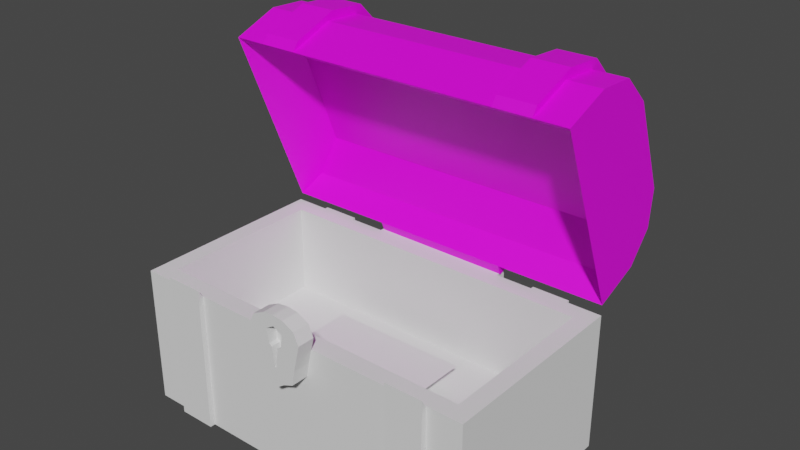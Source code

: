 # Source: treasure_chest.blend  (saved by Blender 3.1.7; exported with 4.5.12 LTS)
import bpy
from mathutils import Matrix  # noqa: F401  (used for matrix-valued properties, if any)

bpy.ops.wm.read_factory_settings(use_empty=True)
scene = bpy.context.scene
scene.name = 'Scene'

# ---- collections
col_collection = bpy.data.collections.new('Collection'); scene.collection.children.link(col_collection)

# ---- images (referenced by path relative to the original .blend; pixels are not part of the script)
import os
ASSET_DIR = os.environ.get("B2B_ASSET_DIR", "")  # directory of the original .blend (textures are referenced by path, not embedded)
HERE = os.path.dirname(os.path.abspath(__file__))  # packed textures are extracted next to this script under _unpacked/

def load_image(name, relpath, width, height, colorspace="sRGB"):
    """Load a texture the original file referenced (path relative to the .blend, or extracted next to this script)."""
    p = next((c for c in (os.path.join(HERE, relpath), os.path.join(ASSET_DIR, relpath)) if relpath and os.path.exists(c)), "")
    if p:
        img = bpy.data.images.load(p, check_existing=True)
        img.name = name
    else:  # same state as the original file: an image datablock whose file is absent (Cycles renders it pink)
        img = bpy.data.images.new(name, width, height)
        img.source = "FILE"
        img.filepath = "//" + (relpath or name)
    img.colorspace_settings.name = colorspace
    return img
img_top = load_image('top', 'bottom.png', 1024, 1024, 'sRGB')

# ---- materials (node trees are filled in below, after node groups)
mat_material_001 = bpy.data.materials.new('Material.001')
mat_material_001.use_transparent_shadow = False

# ---- material node trees
mat_material_001.use_nodes = True; mat_material_001.node_tree.nodes.clear()
_N = mat_material_001.node_tree.nodes; _L = mat_material_001.node_tree.links
n0 = _N.new('ShaderNodeBsdfPrincipled'); n0.name = 'Principled BSDF'; n0.location = (10, 300)
n0.distribution = 'GGX'
n0.subsurface_method = 'RANDOM_WALK_SKIN'
n0.inputs[3].default_value = 1.45
n0.inputs[27].default_value = (0.0, 0.0, 0.0, 1.0)
n0.inputs[28].default_value = 1.0
n1 = _N.new('ShaderNodeOutputMaterial'); n1.name = 'Material Output'; n1.location = (300, 300)
n2 = _N.new('ShaderNodeTexImage'); n2.name = 'Image Texture'; n2.location = (-417, 228)
n2.image = img_top
_L.new(n0.outputs[0], n1.inputs[0])
_L.new(n2.outputs[0], n0.inputs[0])
n1.is_active_output = True

# ---- world
world_world = bpy.data.worlds.new('World'); scene.world = world_world
world_world.use_nodes = True; world_world.node_tree.nodes.clear()
_N = world_world.node_tree.nodes; _L = world_world.node_tree.links
n0 = _N.new('ShaderNodeOutputWorld'); n0.name = 'World Output'; n0.location = (300, 300)
n1 = _N.new('ShaderNodeBackground'); n1.name = 'Background'; n1.location = (10, 300)
n1.inputs[0].default_value = (0.05088, 0.05088, 0.05088, 1.0)
_L.new(n1.outputs[0], n0.inputs[0])
n0.is_active_output = True
world_world.color = (0.05088, 0.05088, 0.05088)
world_world.use_sun_shadow = False
world_world.sun_shadow_jitter_overblur = 0.0

# ---- meshes
me_cube_001 = bpy.data.meshes.new('Cube.001')
me_cube_001.from_pydata([(1.0, -1.0, -1.0), (1.0, -1.0, 1.0), (1.0, 1.0, -1.0), (0.0, 1.0, -1.0), (0.0, -1.0, -1.0), (0.0, -1.0, 1.0), (2.572, 1.0, 1.0), (2.572, 1.0, -1.0), (2.572, -1.0, -1.0), (2.572, -1.0, 1.0), (0.0, 1.825, 1.0), (1.0, 1.825, 1.0), (1.0, 1.825, -1.0), (0.0, 1.825, -1.0), (2.572, 1.825, 1.0), (2.572, 1.825, -1.0), (1.0, -0.4963, -1.0), (0.0, -0.4963, -1.0), (2.572, -0.4963, -1.0), (2.572, -0.4963, 1.0), (2.572, 1.321, -1.0), (2.572, 1.321, 1.0), (0.0, 1.321, -1.0), (1.0, 1.321, -1.0), (2.074, -1.0, 1.0), (2.074, 1.0, -1.0), (2.074, -1.0, -1.0), (2.074, 1.825, 1.0), (2.074, 1.825, -1.0), (2.074, -0.4963, -1.0), (2.074, 1.321, -1.0), (1.0, -0.7482, 1.0), (0.0, -0.7482, 1.0), (0.0, -0.7482, -1.0), (2.572, -0.7482, 1.0), (1.0, -0.7482, -1.0), (2.572, -0.7482, -1.0), (2.074, -0.7482, -1.0), (2.074, -0.7482, 1.0), (2.572, 1.573, -1.0), (0.0, 1.573, -1.0), (1.0, 1.573, 1.0), (2.572, 1.573, 1.0), (1.0, 1.573, -1.0), (0.0, 1.573, 1.0), (2.074, 1.573, -1.0), (2.074, 1.573, 1.0), (2.323, -1.0, 1.0), (2.323, -1.0, -1.0), (2.323, -0.4963, -1.0), (2.323, -0.4963, 1.0), (2.323, 1.321, -1.0), (2.323, 1.0, 1.0), (2.323, 1.0, -1.0), (2.323, 1.825, 1.0), (2.323, 1.825, -1.0), (2.323, 1.321, 1.0), (2.323, -0.7482, -1.0), (2.323, -0.7482, 1.0), (2.323, 1.573, -1.0), (2.323, 1.573, 1.0), (0.0, 1.0, -0.3046), (1.0, 1.0, -0.3046), (1.0, 1.321, -0.3046), (2.074, 1.0, -0.3046), (0.0, 1.321, -0.3046), (1.0, -0.4963, -0.3046), (0.0, -0.4963, -0.3046), (1.0, 1.573, -0.3046), (0.0, 1.573, -0.3046), (2.074, 1.321, -0.3046), (2.323, 1.0, -0.3046), (2.074, -0.4963, -0.3046), (2.323, 1.321, -0.3046), (2.074, -0.7482, -0.3046), (1.0, -0.7482, -0.3046), (0.0, -0.7482, -0.3046), (2.074, 1.573, -0.3046), (2.323, 1.573, -0.3046), (2.323, -0.4963, -0.3046), (2.323, -0.7482, -0.3046), (1.537, 1.0, -1.0), (1.537, 1.825, 1.0), (1.537, 1.825, -1.0), (1.537, -1.0, 1.0), (1.537, -1.0, -1.0), (1.537, -0.4963, -1.0), (1.537, 1.321, -1.0), (1.537, -0.7482, 1.0), (1.537, -0.7482, -1.0), (1.537, 1.573, 1.0), (1.537, 1.573, -1.0), (1.537, 1.0, -0.3046), (1.537, 1.321, -0.3046), (1.537, -0.4963, -0.3046), (1.537, -0.7482, -0.3046), (1.537, 1.573, -0.3046), (2.074, 1.876, 1.0), (2.074, 1.876, -1.0), (1.537, 1.876, 1.0), (1.537, 1.876, -1.0), (1.537, -1.076, 1.112), (2.074, -1.076, 1.112), (1.537, -1.076, -1.0), (2.074, -1.076, -1.0), (1.0, -1.0, 0.8636), (0.0, -1.0, 0.8636), (2.572, 1.0, 0.8636), (2.572, -1.0, 0.8636), (1.0, 1.825, 0.8636), (0.0, 1.825, 0.8636), (2.572, 1.825, 0.8636), (2.572, -0.4963, 0.8636), (2.572, 1.321, 0.8636), (2.074, 1.825, 0.8636), (2.074, -1.0, 0.8636), (2.572, -0.7482, 0.8636), (2.572, 1.573, 0.8636), (2.323, 1.825, 0.8636), (2.323, -1.0, 0.8636), (1.537, -1.0, 0.8636), (1.537, 1.825, 0.8636), (2.074, 1.876, 0.8636), (1.537, 1.876, 0.8636), (2.074, -1.076, 0.9683), (1.537, -1.076, 0.9683), (0.0, 1.991, 1.0), (1.0, 1.991, 1.0), (1.0, 1.991, 0.8636), (0.0, 1.991, 0.8636), (1.0, -1.0, 0.0), (1.0, 1.0, 0.0), (0.2694, -1.0, 0.584), (0.3264, -1.0, 1.348), (0.01436, -1.0, 0.4502), (0.3406, -1.0, 0.9189), (0.01436, -1.0, 1.45), (0.01436, -1.0, 0.9502), (0.1277, -1.0, 0.5271), (0.4033, -1.0, 1.183), (0.3093, -1.0, 0.7999), (0.1533, -1.0, 1.433), (0.01436, -1.0, 1.2), (0.01436, -1.0, 0.7002), (0.2245, -1.0, 0.9815), (0.1248, -1.0, 0.7372), (0.2644, -1.0, 1.2), (0.0, -1.0, 0.0), (0.0, 1.0, 0.0), (0.0, -1.0, 0.4502), (0.0, -1.0, 1.45), (0.0, -1.0, 0.9502), (0.0, -1.0, 0.7002), (0.0, -1.0, 1.2), (0.1277, -1.11, 0.5271), (0.2694, -1.11, 0.584), (0.4033, -1.11, 1.183), (0.3264, -1.11, 1.348), (0.0, -1.11, 0.4502), (0.01436, -1.11, 0.4502), (0.3093, -1.11, 0.7999), (0.3406, -1.11, 0.9189), (0.1533, -1.11, 1.433), (0.01436, -1.11, 1.45), (0.133, -1.11, 1.224), (0.1073, -1.11, 1.043), (0.0, -1.11, 1.45), (0.001978, -1.11, 0.7267), (0.0, -1.11, 0.7002), (0.0, -1.11, 1.299), (-1.0, -1.0, -1.0), (-1.0, -1.0, 1.0), (-1.0, 1.0, -1.0), (-2.572, 1.0, 1.0), (-2.572, 1.0, -1.0), (-2.572, -1.0, -1.0), (-2.572, -1.0, 1.0), (-1.0, 1.825, 1.0), (-1.0, 1.825, -1.0), (-2.572, 1.825, 1.0), (-2.572, 1.825, -1.0), (-1.0, -0.4963, -1.0), (-2.572, -0.4963, -1.0), (-2.572, -0.4963, 1.0), (-2.572, 1.321, -1.0), (-2.572, 1.321, 1.0), (-1.0, 1.321, -1.0), (-2.074, -1.0, 1.0), (-2.074, 1.0, -1.0), (-2.074, -1.0, -1.0), (-2.074, 1.825, 1.0), (-2.074, 1.825, -1.0), (-2.074, -0.4963, -1.0), (-2.074, 1.321, -1.0), (-1.0, -0.7482, 1.0), (-2.572, -0.7482, 1.0), (-1.0, -0.7482, -1.0), (-2.572, -0.7482, -1.0), (-2.074, -0.7482, -1.0), (-2.074, -0.7482, 1.0), (-2.572, 1.573, -1.0), (-1.0, 1.573, 1.0), (-2.572, 1.573, 1.0), (-1.0, 1.573, -1.0), (-2.074, 1.573, -1.0), (-2.074, 1.573, 1.0), (-2.323, -1.0, 1.0), (-2.323, -1.0, -1.0), (-2.323, -0.4963, -1.0), (-2.323, -0.4963, 1.0), (-2.323, 1.321, -1.0), (-2.323, 1.0, 1.0), (-2.323, 1.0, -1.0), (-2.323, 1.825, 1.0), (-2.323, 1.825, -1.0), (-2.323, 1.321, 1.0), (-2.323, -0.7482, -1.0), (-2.323, -0.7482, 1.0), (-2.323, 1.573, -1.0), (-2.323, 1.573, 1.0), (-1.0, 1.0, -0.3046), (-1.0, 1.321, -0.3046), (-2.074, 1.0, -0.3046), (-1.0, -0.4963, -0.3046), (-1.0, 1.573, -0.3046), (-2.074, 1.321, -0.3046), (-2.323, 1.0, -0.3046), (-2.074, -0.4963, -0.3046), (-2.323, 1.321, -0.3046), (-2.074, -0.7482, -0.3046), (-1.0, -0.7482, -0.3046), (-2.074, 1.573, -0.3046), (-2.323, 1.573, -0.3046), (-2.323, -0.4963, -0.3046), (-2.323, -0.7482, -0.3046), (-1.537, 1.0, -1.0), (-1.537, 1.825, 1.0), (-1.537, 1.825, -1.0), (-1.537, -1.0, 1.0), (-1.537, -1.0, -1.0), (-1.537, -0.4963, -1.0), (-1.537, 1.321, -1.0), (-1.537, -0.7482, 1.0), (-1.537, -0.7482, -1.0), (-1.537, 1.573, 1.0), (-1.537, 1.573, -1.0), (-1.537, 1.0, -0.3046), (-1.537, 1.321, -0.3046), (-1.537, -0.4963, -0.3046), (-1.537, -0.7482, -0.3046), (-1.537, 1.573, -0.3046), (-2.074, 1.876, 1.0), (-2.074, 1.876, -1.0), (-1.537, 1.876, 1.0), (-1.537, 1.876, -1.0), (-1.537, -1.076, 1.112), (-2.074, -1.076, 1.112), (-1.537, -1.076, -1.0), (-2.074, -1.076, -1.0), (-1.0, -1.0, 0.8636), (-2.572, 1.0, 0.8636), (-2.572, -1.0, 0.8636), (-1.0, 1.825, 0.8636), (-2.572, 1.825, 0.8636), (-2.572, -0.4963, 0.8636), (-2.572, 1.321, 0.8636), (-2.074, 1.825, 0.8636), (-2.074, -1.0, 0.8636), (-2.572, -0.7482, 0.8636), (-2.572, 1.573, 0.8636), (-2.323, 1.825, 0.8636), (-2.323, -1.0, 0.8636), (-1.537, -1.0, 0.8636), (-1.537, 1.825, 0.8636), (-2.074, 1.876, 0.8636), (-1.537, 1.876, 0.8636), (-2.074, -1.076, 0.9683), (-1.537, -1.076, 0.9683), (-1.0, 1.991, 1.0), (-1.0, 1.991, 0.8636), (-1.0, -1.0, 0.0), (-1.0, 1.0, 0.0), (-0.2694, -1.0, 0.584), (-0.3264, -1.0, 1.348), (-0.01436, -1.0, 0.4502), (-0.3406, -1.0, 0.9189), (-0.01436, -1.0, 1.45), (-0.01436, -1.0, 0.9502), (-0.1277, -1.0, 0.5271), (-0.4033, -1.0, 1.183), (-0.3093, -1.0, 0.7999), (-0.1533, -1.0, 1.433), (-0.01436, -1.0, 1.2), (-0.01436, -1.0, 0.7002), (-0.2245, -1.0, 0.9815), (-0.1248, -1.0, 0.7372), (-0.2644, -1.0, 1.2), (-0.1277, -1.11, 0.5271), (-0.2694, -1.11, 0.584), (-0.4033, -1.11, 1.183), (-0.3264, -1.11, 1.348), (-0.01436, -1.11, 0.4502), (-0.3093, -1.11, 0.7999), (-0.3406, -1.11, 0.9189), (-0.1533, -1.11, 1.433), (-0.01436, -1.11, 1.45), (-0.1192, -1.11, 1.228), (-0.08556, -1.11, 1.031), (-0.006353, -1.0, 0.4502), (-0.006353, -1.0, 1.45), (-0.006353, -1.0, 0.9502), (-0.006353, -1.0, 0.7002), (-0.006353, -1.0, 1.2), (-0.006353, -1.11, 0.4502), (-0.006353, -1.11, 1.45), (-0.01079, -1.11, 0.7304), (-0.05272, -1.11, 1.268), (0.007182, -1.0, 0.4502), (0.007182, -1.0, 1.45), (0.007182, -1.0, 0.9502), (0.007182, -1.0, 0.7002), (0.007182, -1.0, 1.2), (0.007182, -1.11, 0.4502), (0.007182, -1.11, 1.45), (0.0121, -1.11, 0.7274), (0.06652, -1.11, 1.262), (0.332, -1.0, 0.8861), (0.01436, -1.0, 0.8814), (0.1971, -1.0, 0.9143), (0.332, -1.11, 0.8861), (0.05127, -1.11, 1.006), (0.01075, -1.11, 0.7199), (0.007182, -1.0, 0.8814), (-0.3276, -1.0, 0.8694), (-0.01436, -1.0, 0.8463), (-0.1831, -1.0, 0.88), (-0.3276, -1.11, 0.8694), (-0.04499, -1.11, 0.9967), (-0.008947, -1.11, 0.7179), (-0.006353, -1.0, 0.8463), (0.1277, -1.248, 0.5271), (0.2694, -1.248, 0.584), (0.4033, -1.248, 1.183), (0.3264, -1.248, 1.348), (0.007182, -1.248, 0.4502), (0.01436, -1.248, 0.4502), (0.332, -1.248, 0.8861), (0.3406, -1.248, 0.9189), (0.1533, -1.248, 1.433), (0.01436, -1.248, 1.45), (0.133, -1.248, 1.224), (0.05127, -1.248, 1.006), (0.1073, -1.248, 1.043), (0.2245, -1.248, 0.9815), (0.3093, -1.248, 0.7999), (0.01436, -1.248, 0.7002), (0.1971, -1.248, 0.9143), (0.1248, -1.248, 0.7372), (0.2644, -1.248, 1.2), (0.007182, -1.248, 1.45), (0.0, -1.248, 1.45), (0.0121, -1.248, 0.7274), (0.001978, -1.248, 0.7267), (0.007182, -1.248, 0.7002), (0.0, -1.248, 0.7002), (0.06652, -1.248, 1.262), (0.0, -1.248, 1.299), (0.0, -1.248, 0.4502), (-0.1277, -1.248, 0.5271), (-0.2694, -1.248, 0.584), (-0.4033, -1.248, 1.183), (-0.3264, -1.248, 1.348), (-0.006353, -1.248, 0.4502), (-0.01436, -1.248, 0.4502), (-0.3276, -1.248, 0.8694), (-0.3406, -1.248, 0.9189), (-0.1533, -1.248, 1.433), (-0.01436, -1.248, 1.45), (-0.1192, -1.248, 1.228), (-0.04499, -1.248, 0.9967), (-0.08556, -1.248, 1.031), (-0.2245, -1.248, 0.9815), (-0.3093, -1.248, 0.7999), (-0.01436, -1.248, 0.7002), (-0.1831, -1.248, 0.88), (-0.1248, -1.248, 0.7372), (-0.2644, -1.248, 1.2), (-0.006353, -1.248, 1.45), (-0.01079, -1.248, 0.7304), (-0.006353, -1.248, 0.7002), (-0.05272, -1.248, 1.268), (-0.008947, -1.248, 0.7179), (0.01075, -1.248, 0.7199)], [], [(60, 42, 14, 54), (58, 47, 9, 34), (33, 35, 0, 4), (105, 1, 5, 106), (31, 32, 5, 1), (116, 34, 9, 108), (117, 39, 15, 111), (119, 48, 8, 108), (49, 53, 7, 18), (11, 109, 128, 127), (118, 54, 14, 111), (43, 40, 13, 12), (44, 41, 11, 10), (91, 43, 12, 83), (57, 49, 18, 36), (107, 6, 19, 112), (3, 2, 16, 17), (52, 50, 19, 6), (81, 2, 23, 87), (2, 3, 22, 23), (107, 7, 20, 113), (52, 6, 21, 56), (58, 50, 79, 80), (53, 25, 30, 51), (90, 41, 68, 96), (89, 86, 29, 37), (59, 45, 28, 55), (86, 81, 25, 29), (88, 84, 24, 38), (90, 46, 27, 82), (88, 38, 74, 95), (85, 89, 37, 26), (48, 57, 36, 8), (112, 19, 34, 116), (56, 60, 78, 73), (17, 16, 35, 33), (50, 58, 34, 19), (60, 46, 77, 78), (51, 30, 45, 59), (87, 23, 43, 91), (50, 52, 71, 79), (23, 22, 40, 43), (113, 20, 39, 117), (56, 21, 42, 60), (52, 56, 73, 71), (20, 51, 59, 39), (32, 31, 75, 76), (26, 37, 57, 48), (39, 59, 55, 15), (7, 53, 51, 20), (38, 58, 80, 74), (41, 44, 69, 68), (37, 29, 49, 57), (114, 27, 54, 118), (29, 25, 53, 49), (115, 26, 48, 119), (38, 24, 47, 58), (46, 60, 54, 27), (62, 61, 67, 66), (61, 62, 63, 65), (92, 64, 70, 93), (92, 94, 72, 64), (94, 95, 74, 72), (66, 67, 76, 75), (93, 70, 77, 96), (65, 63, 68, 69), (70, 73, 78, 77), (72, 74, 80, 79), (64, 71, 73, 70), (64, 72, 79, 71), (114, 28, 98, 122), (120, 85, 103, 125), (63, 93, 96, 68), (66, 75, 95, 94), (62, 66, 94, 92), (62, 92, 93, 63), (30, 87, 91, 45), (0, 35, 89, 85), (31, 88, 95, 75), (41, 90, 82, 11), (31, 1, 84, 88), (105, 0, 85, 120), (16, 2, 81, 86), (109, 11, 82, 121), (35, 16, 86, 89), (46, 90, 96, 77), (25, 81, 87, 30), (45, 91, 83, 28), (123, 99, 97, 122), (82, 27, 97, 99), (28, 83, 100, 98), (121, 82, 99, 123), (125, 103, 104, 124), (24, 84, 101, 102), (85, 26, 104, 103), (115, 24, 102, 124), (26, 115, 124, 104), (101, 125, 124, 102), (83, 121, 123, 100), (100, 123, 122, 98), (12, 109, 121, 83), (1, 105, 120, 84), (84, 120, 125, 101), (27, 114, 122, 97), (24, 115, 119, 47), (28, 114, 118, 55), (21, 113, 117, 42), (18, 112, 116, 36), (6, 107, 113, 21), (7, 107, 112, 18), (55, 118, 111, 15), (13, 110, 109, 12), (47, 119, 108, 9), (42, 117, 111, 14), (36, 116, 108, 8), (0, 105, 106, 4), (129, 126, 127, 128), (109, 110, 129, 128), (10, 11, 127, 126), (147, 130, 131, 148), (146, 141, 133, 139), (321, 318, 136, 142), (332, 319, 137, 327), (328, 144, 135, 326), (327, 137, 144, 328), (134, 143, 145, 138), (138, 145, 140, 132), (317, 320, 143, 134), (319, 321, 142, 137), (142, 136, 141, 146), (137, 142, 146, 144), (144, 146, 139, 135), (169, 325, 365, 366), (305, 304, 376, 377), (331, 330, 165, 324), (164, 165, 352, 350), (315, 338, 391, 388), (303, 336, 374, 375), (331, 324, 361, 392), (157, 162, 348, 343), (324, 165, 164, 325), (324, 167, 362, 361), (301, 313, 372, 373), (155, 160, 354, 341), (151, 152, 168, 167), (153, 151, 167, 169), (138, 132, 155, 154), (150, 153, 169, 166), (134, 138, 154, 159), (139, 133, 157, 156), (152, 149, 158, 168), (135, 139, 156, 161), (318, 150, 166, 323), (317, 134, 159, 322), (132, 140, 160, 155), (326, 135, 161, 329), (133, 141, 162, 157), (141, 136, 163, 162), (219, 213, 179, 202), (217, 195, 176, 206), (33, 4, 170, 196), (259, 106, 5, 171), (194, 171, 5, 32), (268, 261, 176, 195), (269, 263, 180, 200), (271, 261, 175, 207), (208, 182, 174, 212), (177, 278, 279, 262), (270, 263, 179, 213), (203, 178, 13, 40), (44, 10, 177, 201), (245, 237, 178, 203), (216, 197, 182, 208), (260, 264, 183, 173), (3, 17, 181, 172), (211, 173, 183, 209), (235, 241, 186, 172), (172, 186, 22, 3), (260, 265, 184, 174), (211, 215, 185, 173), (217, 234, 233, 209), (212, 210, 193, 188), (244, 250, 224, 201), (243, 198, 192, 240), (218, 214, 191, 204), (240, 192, 188, 235), (242, 199, 187, 238), (244, 236, 190, 205), (242, 249, 229, 199), (239, 189, 198, 243), (207, 175, 197, 216), (264, 268, 195, 183), (215, 228, 232, 219), (17, 33, 196, 181), (209, 183, 195, 217), (219, 232, 231, 205), (210, 218, 204, 193), (241, 245, 203, 186), (209, 233, 226, 211), (186, 203, 40, 22), (265, 269, 200, 184), (215, 219, 202, 185), (211, 226, 228, 215), (184, 200, 218, 210), (32, 76, 230, 194), (189, 207, 216, 198), (200, 180, 214, 218), (174, 184, 210, 212), (199, 229, 234, 217), (201, 224, 69, 44), (198, 216, 208, 192), (266, 270, 213, 190), (192, 208, 212, 188), (267, 271, 207, 189), (199, 217, 206, 187), (205, 190, 213, 219), (220, 223, 67, 61), (61, 65, 221, 220), (246, 247, 225, 222), (246, 222, 227, 248), (248, 227, 229, 249), (223, 230, 76, 67), (247, 250, 231, 225), (65, 69, 224, 221), (225, 231, 232, 228), (227, 233, 234, 229), (222, 225, 228, 226), (222, 226, 233, 227), (266, 274, 252, 191), (272, 277, 257, 239), (221, 224, 250, 247), (223, 248, 249, 230), (220, 246, 248, 223), (220, 221, 247, 246), (193, 204, 245, 241), (170, 239, 243, 196), (194, 230, 249, 242), (201, 177, 236, 244), (194, 242, 238, 171), (259, 272, 239, 170), (181, 240, 235, 172), (262, 273, 236, 177), (196, 243, 240, 181), (205, 231, 250, 244), (188, 193, 241, 235), (204, 191, 237, 245), (275, 274, 251, 253), (236, 253, 251, 190), (191, 252, 254, 237), (273, 275, 253, 236), (277, 276, 258, 257), (187, 256, 255, 238), (239, 257, 258, 189), (267, 276, 256, 187), (189, 258, 276, 267), (255, 256, 276, 277), (237, 254, 275, 273), (254, 252, 274, 275), (178, 237, 273, 262), (171, 238, 272, 259), (238, 255, 277, 272), (190, 251, 274, 266), (187, 206, 271, 267), (191, 214, 270, 266), (185, 202, 269, 265), (182, 197, 268, 264), (173, 185, 265, 260), (174, 182, 264, 260), (214, 180, 263, 270), (13, 178, 262, 110), (206, 176, 261, 271), (202, 179, 263, 269), (197, 175, 261, 268), (170, 4, 106, 259), (129, 279, 278, 126), (262, 279, 129, 110), (10, 126, 278, 177), (147, 148, 281, 280), (296, 289, 283, 291), (312, 292, 286, 309), (339, 334, 287, 310), (335, 333, 285, 294), (334, 335, 294, 287), (284, 288, 295, 293), (288, 282, 290, 295), (308, 284, 293, 311), (310, 287, 292, 312), (292, 296, 291, 286), (287, 294, 296, 292), (294, 285, 289, 296), (314, 305, 377, 387), (323, 166, 360, 359), (338, 315, 307, 337), (300, 299, 370, 371), (161, 156, 342, 347), (313, 158, 367, 372), (336, 302, 382, 374), (298, 297, 368, 369), (315, 316, 306, 307), (159, 154, 340, 345), (316, 169, 366, 390), (307, 306, 378, 380), (288, 297, 298, 282), (284, 301, 297, 288), (289, 299, 300, 283), (285, 303, 299, 289), (309, 314, 166, 150), (308, 313, 301, 284), (282, 298, 302, 290), (333, 336, 303, 285), (283, 300, 304, 291), (291, 304, 305, 286), (149, 158, 313, 308), (286, 305, 314, 309), (167, 169, 316, 315), (160, 329, 346, 354), (325, 164, 350, 365), (165, 330, 351, 352), (151, 310, 312, 153), (149, 308, 311, 152), (152, 311, 339, 310, 151), (153, 312, 309, 150), (149, 317, 322, 158), (136, 318, 323, 163), (167, 324, 325, 169), (304, 300, 371, 376), (167, 315, 388, 362), (302, 298, 369, 382), (151, 153, 321, 319), (149, 152, 320, 317), (152, 151, 319, 332, 320), (153, 150, 318, 321), (140, 326, 329, 160), (166, 314, 387, 360), (162, 163, 349, 348), (299, 303, 375, 370), (143, 327, 328, 145), (145, 328, 326, 140), (320, 332, 327, 143), (290, 302, 336, 333), (163, 323, 359, 349), (329, 161, 347, 346), (338, 337, 379, 391), (293, 295, 335, 334), (295, 290, 333, 335), (311, 293, 334, 339), (358, 342, 343, 348), (365, 350, 349, 359), (356, 346, 347, 353), (351, 356, 353, 352), (345, 340, 357, 355), (340, 341, 354, 357), (344, 345, 355, 363), (350, 358, 348, 349), (352, 353, 358, 350), (353, 347, 342, 358), (386, 376, 371, 370), (390, 387, 377, 378), (384, 381, 375, 374), (379, 380, 381, 384), (373, 383, 385, 368), (368, 385, 382, 369), (372, 389, 383, 373), (378, 377, 376, 386), (380, 378, 386, 381), (381, 386, 370, 375), (367, 364, 389, 372), (364, 362, 388, 391, 389), (366, 360, 387, 390), (367, 344, 363, 364), (364, 363, 392, 361, 362), (366, 365, 359, 360), (355, 357, 356, 351), (357, 354, 346, 356), (363, 355, 351, 392), (383, 379, 384, 385), (385, 384, 374, 382), (389, 391, 379, 383), (306, 316, 390, 378), (154, 155, 341, 340), (337, 307, 380, 379), (156, 157, 343, 342), (330, 331, 392, 351), (322, 159, 345, 344), (158, 322, 344, 367), (297, 301, 373, 368)])
_uv = me_cube_001.uv_layers.new(name='UVMap')
_uv.uv.foreach_set('vector', [0.1519, 0.04551, 0.1519, 0.03412, 0.1634, 0.03412, 0.1634, 0.04551, 0.04565, 0.04551, 0.03412, 0.04551, 0.03412, 0.03412, 0.04565, 0.03412, 0.2542, 0.1518, 0.2542, 0.1976, 0.2427, 0.1976, 0.2427, 0.1518, 0.5767, 0.431, 0.5705, 0.431, 0.5705, 0.3853, 0.5767, 0.3853, 0.04565, 0.106, 0.04565, 0.1518, 0.03412, 0.1518, 0.03412, 0.106, 0.2455, 0.5581, 0.2392, 0.5581, 0.2392, 0.5466, 0.2455, 0.5466, 0.2455, 0.6643, 0.3307, 0.6643, 0.3307, 0.6759, 0.2455, 0.6759, 0.2506, 0.8294, 0.2506, 0.7441, 0.262, 0.7441, 0.262, 0.8294, 0.2657, 0.2581, 0.3342, 0.2581, 0.3342, 0.2695, 0.2657, 0.2695, 0.8963, 0.9362, 0.9025, 0.9362, 0.9025, 0.9437, 0.8963, 0.9437, 0.5818, 0.8066, 0.5818, 0.8128, 0.5705, 0.8128, 0.5705, 0.8066, 0.3604, 0.1976, 0.3604, 0.1518, 0.3719, 0.1518, 0.3719, 0.1976, 0.1519, 0.1518, 0.1519, 0.106, 0.1634, 0.106, 0.1634, 0.1518, 0.3604, 0.2221, 0.3604, 0.1976, 0.3719, 0.1976, 0.3719, 0.2221, 0.2542, 0.2581, 0.2657, 0.2581, 0.2657, 0.2695, 0.2542, 0.2695, 0.2455, 0.6381, 0.2392, 0.6381, 0.2392, 0.5697, 0.2455, 0.5697, 0.3342, 0.1518, 0.3342, 0.1976, 0.2657, 0.1976, 0.2657, 0.1518, 0.1256, 0.04551, 0.05717, 0.04551, 0.05717, 0.03412, 0.1256, 0.03412, 0.3342, 0.2221, 0.3342, 0.1976, 0.3489, 0.1976, 0.3489, 0.2221, 0.3342, 0.1976, 0.3342, 0.1518, 0.3489, 0.1518, 0.3489, 0.1976, 0.2455, 0.6381, 0.3307, 0.6381, 0.3307, 0.6528, 0.2455, 0.6528, 0.1256, 0.04551, 0.1256, 0.03412, 0.1403, 0.03412, 0.1403, 0.04551, 0.617, 0.1403, 0.617, 0.1288, 0.6767, 0.1288, 0.6767, 0.1403, 0.3342, 0.2581, 0.3342, 0.2467, 0.3489, 0.2467, 0.3489, 0.2581, 0.03412, 0.5143, 0.03412, 0.4898, 0.09382, 0.4898, 0.09382, 0.5143, 0.2542, 0.2221, 0.2657, 0.2221, 0.2657, 0.2467, 0.2542, 0.2467, 0.3604, 0.2581, 0.3604, 0.2467, 0.3719, 0.2467, 0.3719, 0.2581, 0.2657, 0.2221, 0.3342, 0.2221, 0.3342, 0.2467, 0.2657, 0.2467, 0.04565, 0.08147, 0.03412, 0.08147, 0.03412, 0.0569, 0.04565, 0.0569, 0.1519, 0.08147, 0.1519, 0.0569, 0.1634, 0.0569, 0.1634, 0.08147, 0.4425, 0.3509, 0.4425, 0.3263, 0.5022, 0.3263, 0.5022, 0.3509, 0.2427, 0.2221, 0.2542, 0.2221, 0.2542, 0.2467, 0.2427, 0.2467, 0.2427, 0.2581, 0.2542, 0.2581, 0.2542, 0.2695, 0.2427, 0.2695, 0.2455, 0.5697, 0.2392, 0.5697, 0.2392, 0.5581, 0.2455, 0.5581, 0.617, 0.04564, 0.617, 0.03412, 0.6767, 0.03412, 0.6767, 0.04564, 0.2657, 0.1518, 0.2657, 0.1976, 0.2542, 0.1976, 0.2542, 0.1518, 0.05717, 0.04551, 0.04565, 0.04551, 0.04565, 0.03412, 0.05717, 0.03412, 0.03412, 0.5503, 0.03412, 0.5389, 0.09382, 0.5389, 0.09382, 0.5503, 0.3489, 0.2581, 0.3489, 0.2467, 0.3604, 0.2467, 0.3604, 0.2581, 0.3489, 0.2221, 0.3489, 0.1976, 0.3604, 0.1976, 0.3604, 0.2221, 0.617, 0.1288, 0.617, 0.06035, 0.6767, 0.06034, 0.6767, 0.1288, 0.3489, 0.1976, 0.3489, 0.1518, 0.3604, 0.1518, 0.3604, 0.1976, 0.2455, 0.6528, 0.3307, 0.6528, 0.3307, 0.6643, 0.2455, 0.6643, 0.1403, 0.04551, 0.1403, 0.03412, 0.1519, 0.03412, 0.1519, 0.04551, 0.617, 0.06035, 0.617, 0.04564, 0.6767, 0.04564, 0.6767, 0.06034, 0.3489, 0.2695, 0.3489, 0.2581, 0.3604, 0.2581, 0.3604, 0.2695, 0.4425, 0.4212, 0.4425, 0.3755, 0.5022, 0.3755, 0.5022, 0.4212, 0.2427, 0.2467, 0.2542, 0.2467, 0.2542, 0.2581, 0.2427, 0.2581, 0.3604, 0.2695, 0.3604, 0.2581, 0.3719, 0.2581, 0.3719, 0.2695, 0.3342, 0.2695, 0.3342, 0.2581, 0.3489, 0.2581, 0.3489, 0.2695, 0.4425, 0.3263, 0.4425, 0.3149, 0.5022, 0.3149, 0.5022, 0.3263, 0.03412, 0.4898, 0.03412, 0.444, 0.09382, 0.444, 0.09382, 0.4898, 0.2542, 0.2467, 0.2657, 0.2467, 0.2657, 0.2581, 0.2542, 0.2581, 0.5932, 0.8066, 0.5932, 0.8128, 0.5818, 0.8128, 0.5818, 0.8066, 0.2657, 0.2467, 0.3342, 0.2467, 0.3342, 0.2581, 0.2657, 0.2581, 0.2392, 0.8294, 0.2392, 0.7441, 0.2506, 0.7441, 0.2506, 0.8294, 0.04565, 0.0569, 0.03412, 0.0569, 0.03412, 0.04551, 0.04565, 0.04551, 0.1519, 0.0569, 0.1519, 0.04551, 0.1634, 0.04551, 0.1634, 0.0569, 0.5225, 0.09464, 0.5225, 0.1404, 0.454, 0.1404, 0.454, 0.09464, 0.5225, 0.1404, 0.5225, 0.09464, 0.5372, 0.09464, 0.5372, 0.1404, 0.5225, 0.07008, 0.5225, 0.04551, 0.5372, 0.04551, 0.5372, 0.07008, 0.5225, 0.07008, 0.454, 0.07008, 0.454, 0.04551, 0.5225, 0.04551, 0.454, 0.07008, 0.4425, 0.07008, 0.4425, 0.04551, 0.454, 0.04551, 0.454, 0.09464, 0.454, 0.1404, 0.4425, 0.1404, 0.4425, 0.09464, 0.5372, 0.07008, 0.5372, 0.04551, 0.5487, 0.04551, 0.5487, 0.07008, 0.5372, 0.1404, 0.5372, 0.09464, 0.5487, 0.09464, 0.5487, 0.1404, 0.5372, 0.04551, 0.5372, 0.03412, 0.5487, 0.03412, 0.5487, 0.04551, 0.454, 0.04551, 0.4425, 0.04551, 0.4425, 0.03412, 0.454, 0.03412, 0.5225, 0.04551, 0.5225, 0.03412, 0.5372, 0.03412, 0.5372, 0.04551, 0.5225, 0.04551, 0.454, 0.04551, 0.454, 0.03412, 0.5225, 0.03412, 0.914, 0.6091, 0.914, 0.5238, 0.9164, 0.5238, 0.9164, 0.6091, 0.823, 0.4002, 0.823, 0.3149, 0.8265, 0.3149, 0.8265, 0.405, 0.5372, 0.09464, 0.5372, 0.07008, 0.5487, 0.07008, 0.5487, 0.09464, 0.454, 0.09464, 0.4425, 0.09464, 0.4425, 0.07008, 0.454, 0.07008, 0.5225, 0.09464, 0.454, 0.09464, 0.454, 0.07008, 0.5225, 0.07008, 0.5225, 0.09464, 0.5225, 0.07008, 0.5372, 0.07008, 0.5372, 0.09464, 0.3489, 0.2467, 0.3489, 0.2221, 0.3604, 0.2221, 0.3604, 0.2467, 0.2427, 0.1976, 0.2542, 0.1976, 0.2542, 0.2221, 0.2427, 0.2221, 0.4425, 0.3755, 0.4425, 0.3509, 0.5022, 0.3509, 0.5022, 0.3755, 0.1519, 0.106, 0.1519, 0.08147, 0.1634, 0.08147, 0.1634, 0.106, 0.04565, 0.106, 0.03412, 0.106, 0.03412, 0.08147, 0.04565, 0.08147, 0.5767, 0.431, 0.662, 0.431, 0.662, 0.4556, 0.5767, 0.4556, 0.2657, 0.1976, 0.3342, 0.1976, 0.3342, 0.2221, 0.2657, 0.2221, 0.2455, 0.3623, 0.2392, 0.3623, 0.2392, 0.3377, 0.2455, 0.3377, 0.2542, 0.1976, 0.2657, 0.1976, 0.2657, 0.2221, 0.2542, 0.2221, 0.03412, 0.5389, 0.03412, 0.5143, 0.09382, 0.5143, 0.09382, 0.5389, 0.3342, 0.2467, 0.3342, 0.2221, 0.3489, 0.2221, 0.3489, 0.2467, 0.3604, 0.2467, 0.3604, 0.2221, 0.3719, 0.2221, 0.3719, 0.2467, 0.7548, 0.774, 0.7548, 0.7802, 0.7302, 0.7802, 0.7302, 0.774, 0.1634, 0.08147, 0.1634, 0.0569, 0.1657, 0.0569, 0.1657, 0.08147, 0.3719, 0.2467, 0.3719, 0.2221, 0.3743, 0.2221, 0.3743, 0.2467, 0.03412, 0.7992, 0.03412, 0.793, 0.03646, 0.793, 0.03646, 0.7992, 0.7302, 0.405, 0.7302, 0.3149, 0.7548, 0.3149, 0.7548, 0.405, 0.9014, 0.8433, 0.9014, 0.8679, 0.8963, 0.8679, 0.8963, 0.8433, 0.2427, 0.2221, 0.2427, 0.2467, 0.2392, 0.2467, 0.2392, 0.2221, 0.8492, 0.1542, 0.8492, 0.148, 0.8526, 0.1428, 0.8526, 0.1494, 0.8492, 0.2394, 0.8492, 0.1542, 0.8526, 0.1494, 0.8526, 0.2394, 0.7302, 0.4116, 0.7302, 0.405, 0.7548, 0.405, 0.7548, 0.4116, 0.03412, 0.8845, 0.03412, 0.7992, 0.03646, 0.7992, 0.03646, 0.8845, 0.7548, 0.6887, 0.7548, 0.774, 0.7302, 0.774, 0.7302, 0.6887, 0.3307, 0.3623, 0.2455, 0.3623, 0.2455, 0.3377, 0.3307, 0.3377, 0.5705, 0.431, 0.5767, 0.431, 0.5767, 0.4556, 0.5705, 0.4556, 0.823, 0.4064, 0.823, 0.4002, 0.8265, 0.405, 0.8265, 0.4116, 0.914, 0.6153, 0.914, 0.6091, 0.9164, 0.6091, 0.9164, 0.6153, 0.2392, 0.8356, 0.2392, 0.8294, 0.2506, 0.8294, 0.2506, 0.8356, 0.5932, 0.7213, 0.5932, 0.8066, 0.5818, 0.8066, 0.5818, 0.7213, 0.2392, 0.6528, 0.2455, 0.6528, 0.2455, 0.6643, 0.2392, 0.6643, 0.3307, 0.5697, 0.2455, 0.5697, 0.2455, 0.5581, 0.3307, 0.5581, 0.2392, 0.6381, 0.2455, 0.6381, 0.2455, 0.6528, 0.2392, 0.6528, 0.3307, 0.6381, 0.2455, 0.6381, 0.2455, 0.5697, 0.3307, 0.5697, 0.5818, 0.7213, 0.5818, 0.8066, 0.5705, 0.8066, 0.5705, 0.7213, 0.3307, 0.408, 0.2455, 0.408, 0.2455, 0.3623, 0.3307, 0.3623, 0.2506, 0.8356, 0.2506, 0.8294, 0.262, 0.8294, 0.262, 0.8356, 0.2392, 0.6643, 0.2455, 0.6643, 0.2455, 0.6759, 0.2392, 0.6759, 0.3307, 0.5581, 0.2455, 0.5581, 0.2455, 0.5466, 0.3307, 0.5466, 0.662, 0.431, 0.5767, 0.431, 0.5767, 0.3853, 0.662, 0.3853, 0.1683, 0.5432, 0.1621, 0.5432, 0.1621, 0.4975, 0.1683, 0.4975, 0.1621, 0.4292, 0.1621, 0.3835, 0.1697, 0.3835, 0.1697, 0.4292, 0.1634, 0.1518, 0.1634, 0.106, 0.171, 0.106, 0.171, 0.1518, 0.4565, 0.5957, 0.5022, 0.5957, 0.5022, 0.6873, 0.4565, 0.6873, 0.4403, 0.7648, 0.4331, 0.7555, 0.4416, 0.7576, 0.4467, 0.7642, 0.4289, 0.7674, 0.4264, 0.7562, 0.4267, 0.7561, 0.4292, 0.7673, 0.432, 0.7816, 0.4313, 0.7785, 0.4317, 0.7785, 0.4324, 0.7815, 0.4402, 0.7782, 0.4407, 0.775, 0.4466, 0.7766, 0.4465, 0.7781, 0.4324, 0.7815, 0.4317, 0.7785, 0.4407, 0.775, 0.4402, 0.7782, 0.4367, 0.8008, 0.4342, 0.7896, 0.4387, 0.7869, 0.441, 0.7962, 0.441, 0.7962, 0.4387, 0.7869, 0.4463, 0.7822, 0.4467, 0.7923, 0.4363, 0.8009, 0.4338, 0.7897, 0.4342, 0.7896, 0.4367, 0.8008, 0.4313, 0.7785, 0.4289, 0.7674, 0.4292, 0.7673, 0.4317, 0.7785, 0.4292, 0.7673, 0.4267, 0.7561, 0.4331, 0.7555, 0.4403, 0.7648, 0.4317, 0.7785, 0.4292, 0.7673, 0.4403, 0.7648, 0.4407, 0.775, 0.4407, 0.775, 0.4403, 0.7648, 0.4467, 0.7642, 0.4466, 0.7766, 0.9203, 0.689, 0.9203, 0.6921, 0.914, 0.6921, 0.914, 0.689, 0.7365, 0.8641, 0.7365, 0.8704, 0.7302, 0.8704, 0.7302, 0.8641, 0.9193, 0.04956, 0.9173, 0.03647, 0.9193, 0.03412, 0.9192, 0.04921, 0.914, 0.7716, 0.914, 0.7633, 0.9203, 0.7633, 0.9203, 0.7716, 0.9659, 0.3212, 0.9653, 0.3212, 0.9653, 0.3149, 0.9659, 0.3149, 0.8428, 0.04951, 0.8428, 0.04723, 0.8491, 0.04723, 0.8491, 0.04951, 0.6618, 0.7276, 0.6615, 0.7276, 0.6615, 0.7213, 0.6618, 0.7213, 0.7365, 0.8485, 0.7365, 0.8564, 0.7302, 0.8564, 0.7302, 0.8485, 0.42, 0.8952, 0.4132, 0.8817, 0.4107, 0.8737, 0.4134, 0.8715, 0.8241, 0.9637, 0.8236, 0.9637, 0.8236, 0.9573, 0.8241, 0.9573, 0.4966, 0.881, 0.4966, 0.8813, 0.4903, 0.8813, 0.4903, 0.881, 0.6233, 0.2086, 0.6233, 0.2185, 0.617, 0.2185, 0.617, 0.2086, 0.828, 0.8662, 0.828, 0.8777, 0.823, 0.8777, 0.823, 0.8764, 0.828, 0.8548, 0.828, 0.8662, 0.823, 0.8764, 0.823, 0.8503, 0.5016, 0.8875, 0.5016, 0.894, 0.4966, 0.894, 0.4966, 0.8875, 0.828, 0.8433, 0.828, 0.8548, 0.823, 0.8503, 0.823, 0.8433, 0.5016, 0.8823, 0.5016, 0.8875, 0.4966, 0.8875, 0.4966, 0.8823, 0.6283, 0.2361, 0.6283, 0.2436, 0.6233, 0.2436, 0.6233, 0.2361, 0.828, 0.8777, 0.828, 0.8891, 0.823, 0.8891, 0.823, 0.8777, 0.6283, 0.224, 0.6283, 0.2361, 0.6233, 0.2361, 0.6233, 0.224, 0.7416, 0.8631, 0.7416, 0.8634, 0.7365, 0.8634, 0.7365, 0.8631, 0.5016, 0.882, 0.5016, 0.8823, 0.4966, 0.8823, 0.4966, 0.882, 0.6283, 0.2086, 0.6283, 0.2185, 0.6233, 0.2185, 0.6233, 0.2086, 0.6283, 0.2225, 0.6283, 0.224, 0.6233, 0.224, 0.6233, 0.2225, 0.7416, 0.8485, 0.7416, 0.8564, 0.7365, 0.8564, 0.7365, 0.8485, 0.7416, 0.8564, 0.7416, 0.8628, 0.7365, 0.8628, 0.7365, 0.8564, 0.1519, 0.2581, 0.1634, 0.2581, 0.1634, 0.2695, 0.1519, 0.2695, 0.04565, 0.2581, 0.04565, 0.2695, 0.03412, 0.2695, 0.03412, 0.2581, 0.2542, 0.1518, 0.2427, 0.1518, 0.2427, 0.106, 0.2542, 0.106, 0.5767, 0.3395, 0.5767, 0.3853, 0.5705, 0.3853, 0.5705, 0.3395, 0.04565, 0.1976, 0.03412, 0.1976, 0.03412, 0.1518, 0.04565, 0.1518, 0.6557, 0.5353, 0.6557, 0.5238, 0.662, 0.5238, 0.662, 0.5353, 0.6557, 0.6416, 0.6557, 0.6531, 0.5705, 0.6531, 0.5705, 0.6416, 0.8344, 0.6091, 0.823, 0.6091, 0.823, 0.5238, 0.8344, 0.5238, 0.2657, 0.04551, 0.2657, 0.03412, 0.3342, 0.03412, 0.3342, 0.04551, 0.9271, 0.2258, 0.9271, 0.2334, 0.9209, 0.2334, 0.9209, 0.2258, 0.8344, 0.7689, 0.8458, 0.7689, 0.8458, 0.7751, 0.8344, 0.7751, 0.3604, 0.106, 0.3719, 0.106, 0.3719, 0.1518, 0.3604, 0.1518, 0.1519, 0.1518, 0.1634, 0.1518, 0.1634, 0.1976, 0.1519, 0.1976, 0.3604, 0.08147, 0.3719, 0.08147, 0.3719, 0.106, 0.3604, 0.106, 0.2542, 0.04551, 0.2542, 0.03412, 0.2657, 0.03412, 0.2657, 0.04551, 0.6557, 0.6153, 0.6557, 0.5469, 0.662, 0.5469, 0.662, 0.6153, 0.3342, 0.1518, 0.2657, 0.1518, 0.2657, 0.106, 0.3342, 0.106, 0.1256, 0.2581, 0.1256, 0.2695, 0.05717, 0.2695, 0.05717, 0.2581, 0.3342, 0.08147, 0.3489, 0.08147, 0.3489, 0.106, 0.3342, 0.106, 0.3342, 0.106, 0.3489, 0.106, 0.3489, 0.1518, 0.3342, 0.1518, 0.6557, 0.6153, 0.6557, 0.63, 0.5705, 0.63, 0.5705, 0.6153, 0.1256, 0.2581, 0.1403, 0.2581, 0.1403, 0.2695, 0.1256, 0.2695, 0.03412, 0.6185, 0.0938, 0.6185, 0.0938, 0.63, 0.03412, 0.63, 0.3342, 0.04551, 0.3489, 0.04551, 0.3489, 0.0569, 0.3342, 0.0569, 0.03412, 0.3737, 0.09382, 0.3737, 0.09382, 0.3982, 0.03412, 0.3982, 0.2542, 0.08147, 0.2542, 0.0569, 0.2657, 0.0569, 0.2657, 0.08147, 0.3604, 0.04551, 0.3719, 0.04551, 0.3719, 0.0569, 0.3604, 0.0569, 0.2657, 0.08147, 0.2657, 0.0569, 0.3342, 0.0569, 0.3342, 0.08147, 0.04565, 0.2221, 0.04565, 0.2467, 0.03412, 0.2467, 0.03412, 0.2221, 0.1519, 0.2221, 0.1634, 0.2221, 0.1634, 0.2467, 0.1519, 0.2467, 0.4425, 0.4915, 0.5022, 0.4915, 0.5022, 0.5161, 0.4425, 0.5161, 0.2427, 0.08147, 0.2427, 0.0569, 0.2542, 0.0569, 0.2542, 0.08147, 0.2427, 0.04551, 0.2427, 0.03412, 0.2542, 0.03412, 0.2542, 0.04551, 0.6557, 0.5469, 0.6557, 0.5353, 0.662, 0.5353, 0.662, 0.5469, 0.03412, 0.7132, 0.0938, 0.7132, 0.0938, 0.7247, 0.03412, 0.7247, 0.2657, 0.1518, 0.2542, 0.1518, 0.2542, 0.106, 0.2657, 0.106, 0.05717, 0.2581, 0.05717, 0.2695, 0.04565, 0.2695, 0.04565, 0.2581, 0.03412, 0.3377, 0.09382, 0.3377, 0.09382, 0.3491, 0.03412, 0.3491, 0.3489, 0.04551, 0.3604, 0.04551, 0.3604, 0.0569, 0.3489, 0.0569, 0.3489, 0.08147, 0.3604, 0.08147, 0.3604, 0.106, 0.3489, 0.106, 0.03412, 0.63, 0.0938, 0.63, 0.0938, 0.6985, 0.03412, 0.6985, 0.3489, 0.106, 0.3604, 0.106, 0.3604, 0.1518, 0.3489, 0.1518, 0.6557, 0.63, 0.6557, 0.6416, 0.5705, 0.6416, 0.5705, 0.63, 0.1403, 0.2581, 0.1519, 0.2581, 0.1519, 0.2695, 0.1403, 0.2695, 0.03412, 0.6985, 0.0938, 0.6985, 0.0938, 0.7132, 0.03412, 0.7132, 0.3489, 0.03412, 0.3604, 0.03412, 0.3604, 0.04551, 0.3489, 0.04551, 0.4425, 0.4212, 0.5022, 0.4212, 0.5022, 0.467, 0.4425, 0.467, 0.2427, 0.0569, 0.2427, 0.04551, 0.2542, 0.04551, 0.2542, 0.0569, 0.3604, 0.03412, 0.3719, 0.03412, 0.3719, 0.04551, 0.3604, 0.04551, 0.3342, 0.03412, 0.3489, 0.03412, 0.3489, 0.04551, 0.3342, 0.04551, 0.4425, 0.5161, 0.5022, 0.5161, 0.5022, 0.5275, 0.4425, 0.5275, 0.03412, 0.3982, 0.09382, 0.3982, 0.09382, 0.444, 0.03412, 0.444, 0.2542, 0.0569, 0.2542, 0.04551, 0.2657, 0.04551, 0.2657, 0.0569, 0.823, 0.7689, 0.8344, 0.7689, 0.8344, 0.7751, 0.823, 0.7751, 0.2657, 0.0569, 0.2657, 0.04551, 0.3342, 0.04551, 0.3342, 0.0569, 0.8458, 0.6091, 0.8344, 0.6091, 0.8344, 0.5238, 0.8458, 0.5238, 0.04565, 0.2467, 0.04565, 0.2581, 0.03412, 0.2581, 0.03412, 0.2467, 0.1519, 0.2467, 0.1634, 0.2467, 0.1634, 0.2581, 0.1519, 0.2581, 0.5225, 0.1862, 0.454, 0.1862, 0.454, 0.1404, 0.5225, 0.1404, 0.5225, 0.1404, 0.5372, 0.1404, 0.5372, 0.1862, 0.5225, 0.1862, 0.5225, 0.2107, 0.5372, 0.2107, 0.5372, 0.2353, 0.5225, 0.2353, 0.5225, 0.2107, 0.5225, 0.2353, 0.454, 0.2353, 0.454, 0.2107, 0.454, 0.2107, 0.454, 0.2353, 0.4425, 0.2353, 0.4425, 0.2107, 0.454, 0.1862, 0.4425, 0.1862, 0.4425, 0.1404, 0.454, 0.1404, 0.5372, 0.2107, 0.5487, 0.2107, 0.5487, 0.2353, 0.5372, 0.2353, 0.5372, 0.1404, 0.5487, 0.1404, 0.5487, 0.1862, 0.5372, 0.1862, 0.5372, 0.2353, 0.5487, 0.2353, 0.5487, 0.2467, 0.5372, 0.2467, 0.454, 0.2353, 0.454, 0.2467, 0.4425, 0.2467, 0.4425, 0.2353, 0.5225, 0.2353, 0.5372, 0.2353, 0.5372, 0.2467, 0.5225, 0.2467, 0.5225, 0.2353, 0.5225, 0.2467, 0.454, 0.2467, 0.454, 0.2353, 0.8947, 0.3212, 0.8971, 0.3212, 0.8971, 0.4064, 0.8947, 0.4064, 0.3302, 0.7555, 0.3337, 0.7507, 0.3337, 0.8407, 0.3302, 0.8407, 0.5372, 0.1862, 0.5487, 0.1862, 0.5487, 0.2107, 0.5372, 0.2107, 0.454, 0.1862, 0.454, 0.2107, 0.4425, 0.2107, 0.4425, 0.1862, 0.5225, 0.1862, 0.5225, 0.2107, 0.454, 0.2107, 0.454, 0.1862, 0.5225, 0.1862, 0.5372, 0.1862, 0.5372, 0.2107, 0.5225, 0.2107, 0.3489, 0.0569, 0.3604, 0.0569, 0.3604, 0.08147, 0.3489, 0.08147, 0.2427, 0.106, 0.2427, 0.08147, 0.2542, 0.08147, 0.2542, 0.106, 0.4425, 0.467, 0.5022, 0.467, 0.5022, 0.4915, 0.4425, 0.4915, 0.1519, 0.1976, 0.1634, 0.1976, 0.1634, 0.2221, 0.1519, 0.2221, 0.04565, 0.1976, 0.04565, 0.2221, 0.03412, 0.2221, 0.03412, 0.1976, 0.5767, 0.3395, 0.5767, 0.3149, 0.662, 0.3149, 0.662, 0.3395, 0.2657, 0.106, 0.2657, 0.08147, 0.3342, 0.08147, 0.3342, 0.106, 0.2455, 0.4538, 0.2455, 0.4784, 0.2392, 0.4784, 0.2392, 0.4538, 0.2542, 0.106, 0.2542, 0.08147, 0.2657, 0.08147, 0.2657, 0.106, 0.03412, 0.3491, 0.09382, 0.3491, 0.09382, 0.3737, 0.03412, 0.3737, 0.3342, 0.0569, 0.3489, 0.0569, 0.3489, 0.08147, 0.3342, 0.08147, 0.3604, 0.0569, 0.3719, 0.0569, 0.3719, 0.08147, 0.3604, 0.08147, 0.7449, 0.1194, 0.7695, 0.1194, 0.7695, 0.1256, 0.7449, 0.1256, 0.1634, 0.2221, 0.1657, 0.2221, 0.1657, 0.2467, 0.1634, 0.2467, 0.3719, 0.0569, 0.3743, 0.0569, 0.3743, 0.08147, 0.3719, 0.08147, 0.1621, 0.9074, 0.1644, 0.9074, 0.1644, 0.9136, 0.1621, 0.9136, 0.7548, 0.6139, 0.7302, 0.6139, 0.7302, 0.5238, 0.7548, 0.5238, 0.5756, 0.9057, 0.5705, 0.9057, 0.5705, 0.8811, 0.5756, 0.8811, 0.2427, 0.08147, 0.2392, 0.08147, 0.2392, 0.0569, 0.2427, 0.0569, 0.1621, 0.7425, 0.1655, 0.7473, 0.1655, 0.7539, 0.1621, 0.7487, 0.1621, 0.6572, 0.1655, 0.6572, 0.1655, 0.7473, 0.1621, 0.7425, 0.7548, 0.6205, 0.7302, 0.6205, 0.7302, 0.6139, 0.7548, 0.6139, 0.1621, 0.8221, 0.1644, 0.8221, 0.1644, 0.9074, 0.1621, 0.9074, 0.7449, 0.03412, 0.7695, 0.03412, 0.7695, 0.1194, 0.7449, 0.1194, 0.3307, 0.4538, 0.3307, 0.4784, 0.2455, 0.4784, 0.2455, 0.4538, 0.5705, 0.3395, 0.5705, 0.3149, 0.5767, 0.3149, 0.5767, 0.3395, 0.3302, 0.7492, 0.3337, 0.7441, 0.3337, 0.7507, 0.3302, 0.7555, 0.8947, 0.3149, 0.8971, 0.3149, 0.8971, 0.3212, 0.8947, 0.3212, 0.8458, 0.6153, 0.8344, 0.6153, 0.8344, 0.6091, 0.8458, 0.6091, 0.823, 0.6836, 0.8344, 0.6836, 0.8344, 0.7689, 0.823, 0.7689, 0.662, 0.63, 0.662, 0.6416, 0.6557, 0.6416, 0.6557, 0.63, 0.5705, 0.5469, 0.5705, 0.5353, 0.6557, 0.5353, 0.6557, 0.5469, 0.662, 0.6153, 0.662, 0.63, 0.6557, 0.63, 0.6557, 0.6153, 0.5705, 0.6153, 0.5705, 0.5469, 0.6557, 0.5469, 0.6557, 0.6153, 0.8344, 0.6836, 0.8458, 0.6836, 0.8458, 0.7689, 0.8344, 0.7689, 0.3307, 0.408, 0.3307, 0.4538, 0.2455, 0.4538, 0.2455, 0.408, 0.8344, 0.6153, 0.823, 0.6153, 0.823, 0.6091, 0.8344, 0.6091, 0.662, 0.6416, 0.662, 0.6531, 0.6557, 0.6531, 0.6557, 0.6416, 0.5705, 0.5353, 0.5705, 0.5238, 0.6557, 0.5238, 0.6557, 0.5353, 0.662, 0.3395, 0.662, 0.3853, 0.5767, 0.3853, 0.5767, 0.3395, 0.1683, 0.5432, 0.1683, 0.589, 0.1621, 0.589, 0.1621, 0.5432, 0.1621, 0.3377, 0.1697, 0.3377, 0.1697, 0.3835, 0.1621, 0.3835, 0.1634, 0.1518, 0.171, 0.1518, 0.171, 0.1976, 0.1634, 0.1976, 0.4565, 0.5957, 0.4565, 0.6873, 0.4107, 0.6873, 0.4107, 0.5957, 0.4167, 0.7701, 0.4107, 0.7722, 0.4125, 0.7641, 0.4194, 0.7586, 0.4282, 0.7675, 0.4279, 0.7676, 0.4254, 0.7564, 0.4258, 0.7563, 0.4318, 0.7833, 0.4314, 0.7834, 0.4304, 0.7787, 0.4307, 0.7787, 0.4236, 0.7836, 0.4172, 0.7855, 0.4161, 0.7834, 0.4207, 0.7794, 0.4314, 0.7834, 0.4236, 0.7836, 0.4207, 0.7794, 0.4304, 0.7787, 0.4354, 0.8011, 0.4295, 0.7988, 0.4276, 0.7894, 0.4329, 0.7899, 0.4295, 0.7988, 0.4226, 0.7976, 0.4187, 0.7884, 0.4276, 0.7894, 0.4357, 0.801, 0.4354, 0.8011, 0.4329, 0.7899, 0.4332, 0.7898, 0.4307, 0.7787, 0.4304, 0.7787, 0.4279, 0.7676, 0.4282, 0.7675, 0.4279, 0.7676, 0.4167, 0.7701, 0.4194, 0.7586, 0.4254, 0.7564, 0.4304, 0.7787, 0.4207, 0.7794, 0.4167, 0.7701, 0.4279, 0.7676, 0.4207, 0.7794, 0.4161, 0.7834, 0.4107, 0.7722, 0.4167, 0.7701, 0.7365, 0.8637, 0.7365, 0.8641, 0.7302, 0.8641, 0.7302, 0.8637, 0.7365, 0.8631, 0.7365, 0.8634, 0.7302, 0.8634, 0.7302, 0.8631, 0.9223, 0.1428, 0.9222, 0.1434, 0.9223, 0.1576, 0.9209, 0.1556, 0.8428, 0.06911, 0.8428, 0.06165, 0.8491, 0.06165, 0.8491, 0.06911, 0.6233, 0.224, 0.6233, 0.2361, 0.617, 0.2361, 0.617, 0.224, 0.4966, 0.8813, 0.4966, 0.8816, 0.4903, 0.8816, 0.4903, 0.8813, 0.8428, 0.04723, 0.8428, 0.04403, 0.8491, 0.04403, 0.8491, 0.04723, 0.4966, 0.8693, 0.4966, 0.8758, 0.4903, 0.8758, 0.4903, 0.8693, 0.421, 0.8949, 0.4187, 0.8703, 0.422, 0.8716, 0.422, 0.8807, 0.4966, 0.8823, 0.4966, 0.8875, 0.4903, 0.8875, 0.4903, 0.8823, 0.9203, 0.6866, 0.9203, 0.689, 0.914, 0.689, 0.914, 0.6866, 0.3366, 0.909, 0.3366, 0.9179, 0.3302, 0.9179, 0.3302, 0.909, 0.5016, 0.8758, 0.4966, 0.8758, 0.4966, 0.8693, 0.5016, 0.8693, 0.5016, 0.881, 0.4966, 0.881, 0.4966, 0.8758, 0.5016, 0.8758, 0.8377, 0.06165, 0.8428, 0.06165, 0.8428, 0.06911, 0.8377, 0.06911, 0.8377, 0.04951, 0.8428, 0.04951, 0.8428, 0.06165, 0.8377, 0.06165, 0.7416, 0.8637, 0.7365, 0.8637, 0.7365, 0.8634, 0.7416, 0.8634, 0.5016, 0.8813, 0.4966, 0.8813, 0.4966, 0.881, 0.5016, 0.881, 0.8377, 0.03412, 0.8428, 0.03412, 0.8428, 0.04403, 0.8377, 0.04403, 0.8377, 0.04723, 0.8428, 0.04723, 0.8428, 0.04951, 0.8377, 0.04951, 0.7416, 0.8784, 0.7365, 0.8784, 0.7365, 0.8704, 0.7416, 0.8704, 0.7416, 0.8704, 0.7365, 0.8704, 0.7365, 0.8641, 0.7416, 0.8641, 0.5016, 0.8816, 0.4966, 0.8816, 0.4966, 0.8813, 0.5016, 0.8813, 0.7416, 0.8641, 0.7365, 0.8641, 0.7365, 0.8637, 0.7416, 0.8637, 0.4204, 0.8951, 0.4161, 0.8693, 0.4187, 0.8703, 0.421, 0.8949, 0.6233, 0.2185, 0.6233, 0.2225, 0.617, 0.2225, 0.617, 0.2185, 0.9203, 0.6921, 0.9203, 0.6951, 0.914, 0.6951, 0.914, 0.6921, 0.7302, 0.9466, 0.7328, 0.9466, 0.7328, 0.9529, 0.7302, 0.9529, 0.431, 0.7786, 0.4307, 0.7787, 0.4282, 0.7675, 0.4285, 0.7674, 0.436, 0.8009, 0.4357, 0.801, 0.4332, 0.7898, 0.4335, 0.7898, 0.4335, 0.7898, 0.4332, 0.7898, 0.4318, 0.7833, 0.4307, 0.7787, 0.431, 0.7786, 0.4285, 0.7674, 0.4282, 0.7675, 0.4258, 0.7563, 0.426, 0.7563, 0.5016, 0.8816, 0.5016, 0.882, 0.4966, 0.882, 0.4966, 0.8816, 0.7416, 0.8628, 0.7416, 0.8631, 0.7365, 0.8631, 0.7365, 0.8628, 0.4204, 0.8951, 0.42, 0.8952, 0.4134, 0.8715, 0.4161, 0.8693, 0.7365, 0.8704, 0.7365, 0.8784, 0.7302, 0.8784, 0.7302, 0.8704, 0.8236, 0.9637, 0.823, 0.9637, 0.823, 0.9573, 0.8236, 0.9573, 0.8428, 0.04403, 0.8428, 0.03412, 0.8491, 0.03412, 0.8491, 0.04403, 0.431, 0.7786, 0.4285, 0.7674, 0.4289, 0.7674, 0.4313, 0.7785, 0.436, 0.8009, 0.4335, 0.7898, 0.4338, 0.7897, 0.4363, 0.8009, 0.4335, 0.7898, 0.431, 0.7786, 0.4313, 0.7785, 0.432, 0.7816, 0.4338, 0.7897, 0.4285, 0.7674, 0.426, 0.7563, 0.4264, 0.7562, 0.4289, 0.7674, 0.6283, 0.2185, 0.6283, 0.2225, 0.6233, 0.2225, 0.6233, 0.2185, 0.7365, 0.8634, 0.7365, 0.8637, 0.7302, 0.8637, 0.7302, 0.8634, 0.7365, 0.8564, 0.7365, 0.8628, 0.7302, 0.8628, 0.7302, 0.8564, 0.8428, 0.06165, 0.8428, 0.04951, 0.8491, 0.04951, 0.8491, 0.06165, 0.4342, 0.7896, 0.4324, 0.7815, 0.4402, 0.7782, 0.4387, 0.7869, 0.4387, 0.7869, 0.4402, 0.7782, 0.4465, 0.7781, 0.4463, 0.7822, 0.4338, 0.7897, 0.432, 0.7816, 0.4324, 0.7815, 0.4342, 0.7896, 0.8377, 0.04403, 0.8428, 0.04403, 0.8428, 0.04723, 0.8377, 0.04723, 0.7365, 0.8628, 0.7365, 0.8631, 0.7302, 0.8631, 0.7302, 0.8628, 0.6233, 0.2225, 0.6233, 0.224, 0.617, 0.224, 0.617, 0.2225, 0.2455, 0.9039, 0.2455, 0.9166, 0.2392, 0.9166, 0.2392, 0.9039, 0.4329, 0.7899, 0.4276, 0.7894, 0.4236, 0.7836, 0.4314, 0.7834, 0.4276, 0.7894, 0.4187, 0.7884, 0.4172, 0.7855, 0.4236, 0.7836, 0.4332, 0.7898, 0.4329, 0.7899, 0.4314, 0.7834, 0.4318, 0.7833, 0.7509, 0.2085, 0.7449, 0.2106, 0.7467, 0.2025, 0.7536, 0.1969, 0.7592, 0.2037, 0.7566, 0.2061, 0.7596, 0.1948, 0.7599, 0.1947, 0.7568, 0.2205, 0.751, 0.2232, 0.7503, 0.2218, 0.7549, 0.2178, 0.7624, 0.215, 0.7568, 0.2205, 0.7549, 0.2178, 0.7595, 0.2139, 0.7696, 0.2394, 0.7638, 0.2371, 0.7618, 0.2277, 0.7671, 0.2283, 0.7638, 0.2371, 0.7569, 0.236, 0.7529, 0.2268, 0.7618, 0.2277, 0.7699, 0.2394, 0.7696, 0.2394, 0.7671, 0.2283, 0.7674, 0.2282, 0.7566, 0.2061, 0.7509, 0.2085, 0.7536, 0.1969, 0.7596, 0.1948, 0.7595, 0.2139, 0.7549, 0.2178, 0.7509, 0.2085, 0.7566, 0.2061, 0.7549, 0.2178, 0.7503, 0.2218, 0.7449, 0.2106, 0.7509, 0.2085, 0.7745, 0.2032, 0.7673, 0.1939, 0.7758, 0.196, 0.7809, 0.2026, 0.7644, 0.2023, 0.7605, 0.1946, 0.7609, 0.1945, 0.7678, 0.2034, 0.7741, 0.2183, 0.7749, 0.2133, 0.7808, 0.215, 0.7807, 0.2173, 0.7668, 0.2145, 0.7682, 0.2125, 0.7749, 0.2133, 0.7741, 0.2183, 0.7709, 0.2392, 0.7684, 0.228, 0.7729, 0.2252, 0.7752, 0.2346, 0.7752, 0.2346, 0.7729, 0.2252, 0.7805, 0.2206, 0.7809, 0.2306, 0.7705, 0.2392, 0.768, 0.2281, 0.7684, 0.228, 0.7709, 0.2392, 0.7678, 0.2034, 0.7609, 0.1945, 0.7673, 0.1939, 0.7745, 0.2032, 0.7682, 0.2125, 0.7678, 0.2034, 0.7745, 0.2032, 0.7749, 0.2133, 0.7749, 0.2133, 0.7745, 0.2032, 0.7809, 0.2026, 0.7808, 0.215, 0.7702, 0.2393, 0.7677, 0.2281, 0.768, 0.2281, 0.7705, 0.2392, 0.7677, 0.2281, 0.7674, 0.227, 0.7679, 0.2267, 0.768, 0.2273, 0.768, 0.2281, 0.7618, 0.2014, 0.7602, 0.1946, 0.7605, 0.1946, 0.7644, 0.2023, 0.7702, 0.2393, 0.7699, 0.2394, 0.7674, 0.2282, 0.7677, 0.2281, 0.7677, 0.2281, 0.7674, 0.2282, 0.7671, 0.2274, 0.7669, 0.227, 0.7674, 0.227, 0.7618, 0.2014, 0.7592, 0.2037, 0.7599, 0.1947, 0.7602, 0.1946, 0.7671, 0.2283, 0.7618, 0.2277, 0.7568, 0.2205, 0.7624, 0.215, 0.7618, 0.2277, 0.7529, 0.2268, 0.751, 0.2232, 0.7568, 0.2205, 0.7674, 0.2282, 0.7671, 0.2283, 0.7624, 0.215, 0.7671, 0.2274, 0.7684, 0.228, 0.7668, 0.2145, 0.7741, 0.2183, 0.7729, 0.2252, 0.7729, 0.2252, 0.7741, 0.2183, 0.7807, 0.2173, 0.7805, 0.2206, 0.768, 0.2281, 0.768, 0.2273, 0.7668, 0.2145, 0.7684, 0.228, 0.9203, 0.6836, 0.9203, 0.6866, 0.914, 0.6866, 0.914, 0.6836, 0.4966, 0.8875, 0.4966, 0.894, 0.4903, 0.894, 0.4903, 0.8875, 0.03412, 0.9527, 0.03598, 0.9527, 0.03598, 0.959, 0.03412, 0.959, 0.6233, 0.2361, 0.6233, 0.2436, 0.617, 0.2436, 0.617, 0.2361, 0.6438, 0.8942, 0.6438, 0.8811, 0.6502, 0.8811, 0.6502, 0.8942, 0.4966, 0.882, 0.4966, 0.8823, 0.4903, 0.8823, 0.4903, 0.882, 0.4966, 0.8816, 0.4966, 0.882, 0.4903, 0.882, 0.4903, 0.8816, 0.4966, 0.8758, 0.4966, 0.881, 0.4903, 0.881, 0.4903, 0.8758])
me_cube_001.use_remesh_fix_poles = True
me_cube_001.use_remesh_preserve_attributes = False
me_cube_001.update()
me_cube_002 = bpy.data.meshes.new('Cube.002')
me_cube_002.from_pydata([(1.0, -1.448, -0.7492), (1.0, 0.5518, -0.05934), (1.0, 0.5518, 0.6793), (3.497e-07, 0.5518, -0.05934), (3.497e-07, 0.5518, 0.6793), (3.497e-07, -0.6953, -0.05934), (2.557, 0.5518, 0.6793), (2.225, 0.5518, -0.05934), (2.225, -0.6953, -0.05934), (1.0, 0.7503, -0.05934), (3.497e-07, 1.38, -0.7492), (2.225, 0.7503, -0.05934), (1.0, -1.448, -0.04329), (1.0, -0.7255, 0.6793), (3.497e-07, -1.448, -0.04329), (3.497e-07, -0.7255, 0.6793), (2.557, -0.7255, 0.6793), (2.557, -1.448, -0.04329), (3.497e-07, 0.6574, 0.6793), (3.497e-07, 1.38, -0.04329), (1.0, 0.6574, 0.6793), (1.0, 1.38, -0.04329), (2.557, 1.38, -0.04329), (2.557, 0.6574, 0.6793), (3.497e-07, 1.131, 0.4303), (1.0, 1.131, 0.4303), (2.557, 1.131, 0.4303), (1.0, -1.23, 0.4507), (3.497e-07, -1.23, 0.4507), (2.557, -1.23, 0.4507), (3.497e-07, -1.448, -0.7492), (1.0, -0.6953, -0.05934), (2.557, -1.448, -0.7492), (2.557, 0.5518, -0.7492), (1.0, 1.38, -0.7492), (3.497e-07, 0.7503, -0.05934), (2.557, 1.38, -0.7492), (3.497e-07, -1.221, -0.4043), (1.0, -1.221, -0.4043), (2.391, -1.221, -0.4043), (2.391, 0.5518, -0.4043), (1.0, 1.214, -0.4043), (3.497e-07, 1.214, -0.4043), (2.391, 1.214, -0.4043), (3.497e-07, 1.38, -0.549), (1.0, 1.38, -0.549), (2.557, 1.38, -0.549), (1.0, 1.543, -0.7492), (3.497e-07, 1.543, -0.7492), (1.0, 1.543, -0.549), (3.497e-07, 1.543, -0.549), (2.078, 0.5518, 0.6793), (1.848, 0.5518, -0.05934), (2.078, -1.448, -0.7492), (2.078, 1.38, -0.7492), (2.078, -1.448, -0.04329), (2.078, -0.7255, 0.6793), (2.078, 1.38, -0.04329), (2.078, 0.6574, 0.6793), (2.078, 1.131, 0.4303), (2.078, -1.23, 0.4507), (1.848, -0.6953, -0.05934), (1.848, 0.7503, -0.05934), (1.963, 1.214, -0.4043), (1.963, -1.221, -0.4043), (2.078, 1.38, -0.549), (1.539, 0.5518, 0.6793), (1.424, 0.5518, -0.05934), (1.539, 1.38, -0.7492), (1.539, -0.7255, 0.6793), (1.539, 1.38, -0.04329), (1.539, -1.23, 0.4507), (1.424, 0.7503, -0.05934), (1.482, -1.221, -0.4043), (1.539, -1.448, -0.7492), (1.539, -1.448, -0.04329), (1.539, 0.6574, 0.6793), (1.539, 1.131, 0.4303), (1.424, -0.6953, -0.05934), (1.482, 1.214, -0.4043), (1.539, 1.38, -0.549), (1.539, -1.531, -0.624), (2.078, -1.531, -0.624), (1.539, -1.531, 0.08186), (2.078, -1.531, 0.08186), (1.539, 0.6827, 0.8045), (2.078, 0.6827, 0.8045), (1.539, 1.18, 0.5554), (2.078, 1.18, 0.5554), (1.539, 1.442, -0.4239), (2.078, 1.442, -0.4239), (2.078, 1.442, -0.624), (2.078, -1.301, 0.5758), (2.078, 1.442, 0.08186), (2.078, -0.771, 0.8045), (2.078, 0.5717, 0.8045), (1.539, 0.5717, 0.8045), (1.539, 1.442, -0.624), (1.539, -0.771, 0.8045), (1.539, 1.442, 0.08186), (1.539, -1.301, 0.5758), (-1.0, -1.448, -0.7492), (-1.0, 0.5518, -0.05934), (-1.0, 0.5518, 0.6793), (-2.557, 0.5518, 0.6793), (-2.225, 0.5518, -0.05934), (-2.225, -0.6953, -0.05934), (-1.0, 0.7503, -0.05934), (-2.225, 0.7503, -0.05934), (-1.0, -1.448, -0.04329), (-1.0, -0.7255, 0.6793), (-2.557, -0.7255, 0.6793), (-2.557, -1.448, -0.04329), (-1.0, 0.6574, 0.6793), (-1.0, 1.38, -0.04329), (-2.557, 1.38, -0.04329), (-2.557, 0.6574, 0.6793), (-1.0, 1.131, 0.4303), (-2.557, 1.131, 0.4303), (-1.0, -1.23, 0.4507), (-2.557, -1.23, 0.4507), (-1.0, -0.6953, -0.05934), (-2.557, -1.448, -0.7492), (-2.557, 0.5518, -0.7492), (-1.0, 1.38, -0.7492), (-2.557, 1.38, -0.7492), (-1.0, -1.221, -0.4043), (-2.391, -1.221, -0.4043), (-2.391, 0.5518, -0.4043), (-1.0, 1.214, -0.4043), (-2.391, 1.214, -0.4043), (-1.0, 1.38, -0.549), (-2.557, 1.38, -0.549), (-1.0, 1.543, -0.7492), (-1.0, 1.543, -0.549), (-2.078, 0.5518, 0.6793), (-1.848, 0.5518, -0.05934), (-2.078, -1.448, -0.7492), (-2.078, 1.38, -0.7492), (-2.078, -1.448, -0.04329), (-2.078, -0.7255, 0.6793), (-2.078, 1.38, -0.04329), (-2.078, 0.6574, 0.6793), (-2.078, 1.131, 0.4303), (-2.078, -1.23, 0.4507), (-1.848, -0.6953, -0.05934), (-1.848, 0.7503, -0.05934), (-1.963, 1.214, -0.4043), (-1.963, -1.221, -0.4043), (-2.078, 1.38, -0.549), (-1.539, 0.5518, 0.6793), (-1.424, 0.5518, -0.05934), (-1.539, 1.38, -0.7492), (-1.539, -0.7255, 0.6793), (-1.539, 1.38, -0.04329), (-1.539, -1.23, 0.4507), (-1.424, 0.7503, -0.05934), (-1.482, -1.221, -0.4043), (-1.539, -1.448, -0.7492), (-1.539, -1.448, -0.04329), (-1.539, 0.6574, 0.6793), (-1.539, 1.131, 0.4303), (-1.424, -0.6953, -0.05934), (-1.482, 1.214, -0.4043), (-1.539, 1.38, -0.549), (-1.539, -1.531, -0.624), (-2.078, -1.531, -0.624), (-1.539, -1.531, 0.08186), (-2.078, -1.531, 0.08186), (-1.539, 0.6827, 0.8045), (-2.078, 0.6827, 0.8045), (-1.539, 1.18, 0.5554), (-2.078, 1.18, 0.5554), (-1.539, 1.442, -0.4239), (-2.078, 1.442, -0.4239), (-2.078, 1.442, -0.624), (-2.078, -1.301, 0.5758), (-2.078, 1.442, 0.08186), (-2.078, -0.771, 0.8045), (-2.078, 0.5717, 0.8045), (-1.539, 0.5717, 0.8045), (-1.539, 1.442, -0.624), (-1.539, -0.771, 0.8045), (-1.539, 1.442, 0.08186), (-1.539, -1.301, 0.5758), (3.497e-07, -1.428, 0.002817), (1.0, -1.428, 0.002817), (2.557, -1.428, 0.002817), (2.078, -1.428, 0.002817), (1.539, -1.428, 0.002817), (2.078, -1.509, 0.128), (1.539, -1.509, 0.128), (-1.0, -1.428, 0.002817), (-2.557, -1.428, 0.002817), (-2.078, -1.428, 0.002817), (-1.539, -1.428, 0.002817), (-2.078, -1.509, 0.128), (-1.539, -1.509, 0.128), (1.0, -1.448, -0.08995), (2.557, -1.448, -0.08995), (3.497e-07, -1.448, -0.08995), (2.078, -1.448, -0.08995), (1.539, -1.448, -0.08995), (2.078, -1.531, 0.0352), (1.539, -1.531, 0.0352), (-1.0, -1.448, -0.08995), (-2.557, -1.448, -0.08995), (-2.078, -1.448, -0.08995), (-1.539, -1.448, -0.08995), (-2.078, -1.531, 0.0352), (-1.539, -1.531, 0.0352)], [], [(67, 1, 9, 72), (33, 6, 16, 29, 187, 17, 199, 32), (3, 1, 31, 5), (51, 56, 16, 6), (201, 53, 32, 199), (44, 19, 21, 45), (51, 6, 23, 58), (198, 12, 14, 200), (61, 52, 7, 8), (4, 2, 20, 18), (6, 33, 36, 46, 22, 26, 23), (65, 57, 22, 46), (1, 3, 35, 9), (186, 185, 14, 12), (60, 29, 16, 56), (24, 25, 21, 19), (77, 25, 20, 76), (2, 4, 15, 13), (70, 21, 25, 77), (18, 20, 25, 24), (188, 187, 29, 60), (13, 15, 28, 27), (37, 38, 0, 30), (39, 40, 33, 32), (64, 39, 32, 53), (41, 42, 10, 34), (79, 41, 34, 68), (40, 43, 36, 33), (7, 11, 43, 40), (72, 9, 41, 79), (9, 35, 42, 41), (61, 8, 39, 64), (8, 7, 40, 39), (5, 31, 38, 37), (44, 45, 49, 50), (54, 65, 46, 36), (34, 10, 48, 47), (48, 50, 49, 47), (45, 34, 47, 49), (65, 54, 91, 90), (78, 61, 64, 73), (11, 62, 63, 43), (43, 63, 54, 36), (73, 64, 53, 74), (58, 59, 88, 86), (22, 57, 59, 26), (26, 59, 58, 23), (189, 75, 83, 191), (59, 57, 93, 88), (78, 67, 52, 61), (77, 76, 85, 87), (56, 51, 95, 94), (69, 71, 100, 98), (7, 52, 62, 11), (2, 13, 69, 66), (198, 0, 74, 202), (2, 66, 76, 20), (31, 1, 67, 78), (45, 21, 70, 80), (27, 71, 69, 13), (186, 189, 71, 27), (38, 73, 74, 0), (31, 78, 73, 38), (34, 45, 80, 68), (62, 72, 79, 63), (63, 79, 68, 54), (188, 60, 92, 190), (70, 77, 87, 99), (52, 67, 72, 62), (97, 89, 90, 91), (191, 190, 92, 100), (100, 92, 94, 98), (89, 99, 93, 90), (96, 95, 86, 85), (204, 81, 82, 203), (96, 98, 94, 95), (93, 99, 87, 88), (88, 87, 85, 86), (66, 69, 98, 96), (60, 56, 94, 92), (202, 74, 81, 204), (57, 65, 90, 93), (74, 53, 82, 81), (68, 80, 89, 97), (54, 68, 97, 91), (76, 66, 96, 85), (51, 58, 86, 95), (80, 70, 99, 89), (201, 55, 84, 203), (151, 156, 107, 102), (123, 122, 206, 112, 193, 120, 111, 104), (3, 5, 121, 102), (135, 104, 111, 140), (207, 206, 122, 137), (44, 131, 114, 19), (135, 142, 116, 104), (205, 200, 14, 109), (145, 106, 105, 136), (4, 18, 113, 103), (104, 116, 118, 115, 132, 125, 123), (149, 132, 115, 141), (102, 107, 35, 3), (192, 109, 14, 185), (144, 140, 111, 120), (24, 19, 114, 117), (161, 160, 113, 117), (103, 110, 15, 4), (154, 161, 117, 114), (18, 24, 117, 113), (194, 144, 120, 193), (110, 119, 28, 15), (37, 30, 101, 126), (127, 122, 123, 128), (148, 137, 122, 127), (129, 124, 10, 42), (163, 152, 124, 129), (128, 123, 125, 130), (105, 128, 130, 108), (156, 163, 129, 107), (107, 129, 42, 35), (145, 148, 127, 106), (106, 127, 128, 105), (5, 37, 126, 121), (44, 50, 134, 131), (138, 125, 132, 149), (124, 133, 48, 10), (48, 133, 134, 50), (131, 134, 133, 124), (149, 174, 175, 138), (162, 157, 148, 145), (108, 130, 147, 146), (130, 125, 138, 147), (157, 158, 137, 148), (142, 170, 172, 143), (115, 118, 143, 141), (118, 116, 142, 143), (195, 197, 167, 159), (143, 172, 177, 141), (162, 145, 136, 151), (161, 171, 169, 160), (140, 178, 179, 135), (153, 182, 184, 155), (105, 108, 146, 136), (103, 150, 153, 110), (205, 208, 158, 101), (103, 113, 160, 150), (121, 162, 151, 102), (131, 164, 154, 114), (119, 110, 153, 155), (192, 119, 155, 195), (126, 101, 158, 157), (121, 126, 157, 162), (124, 152, 164, 131), (146, 147, 163, 156), (147, 138, 152, 163), (194, 196, 176, 144), (154, 183, 171, 161), (136, 146, 156, 151), (181, 175, 174, 173), (197, 184, 176, 196), (184, 182, 178, 176), (173, 174, 177, 183), (180, 169, 170, 179), (210, 209, 166, 165), (180, 179, 178, 182), (177, 172, 171, 183), (172, 170, 169, 171), (150, 180, 182, 153), (144, 176, 178, 140), (208, 210, 165, 158), (141, 177, 174, 149), (158, 165, 166, 137), (152, 181, 173, 164), (138, 175, 181, 152), (160, 169, 180, 150), (135, 179, 170, 142), (164, 173, 183, 154), (207, 209, 168, 139), (167, 197, 196, 168), (139, 168, 196, 194), (109, 192, 195, 159), (155, 184, 197, 195), (139, 194, 193, 112), (119, 192, 185, 28), (83, 84, 190, 191), (55, 188, 190, 84), (12, 75, 189, 186), (71, 189, 191, 100), (55, 17, 187, 188), (27, 28, 185, 186), (137, 166, 209, 207), (159, 167, 210, 208), (167, 168, 209, 210), (109, 159, 208, 205), (101, 30, 200, 205), (139, 112, 206, 207), (53, 201, 203, 82), (75, 202, 204, 83), (83, 204, 203, 84), (12, 198, 202, 75), (0, 198, 200, 30), (55, 201, 199, 17)])
_uv = me_cube_002.uv_layers.new(name='UVMap')
_uv.uv.foreach_set('vector', [0.3809, 0.7186, 0.3809, 0.7079, 0.3859, 0.7079, 0.3859, 0.7186, 0.1232, 0.865, 0.03326, 0.865, 0.03326, 0.7845, 0.04765, 0.7527, 0.07583, 0.7402, 0.07874, 0.7389, 0.08167, 0.7389, 0.1232, 0.7389, 0.3809, 0.6827, 0.3809, 0.7079, 0.3495, 0.7079, 0.3495, 0.6827, 0.5867, 0.6879, 0.5867, 0.7218, 0.574, 0.7218, 0.574, 0.6879, 0.8242, 0.9144, 0.8242, 0.8411, 0.8775, 0.8411, 0.8775, 0.9144, 0.5512, 0.6874, 0.54, 0.6874, 0.54, 0.6651, 0.5512, 0.6651, 0.5867, 0.6879, 0.574, 0.6879, 0.574, 0.6851, 0.5867, 0.6851, 0.8133, 0.6764, 0.8119, 0.6764, 0.8119, 0.646, 0.8133, 0.646, 0.3495, 0.7292, 0.3809, 0.7292, 0.3809, 0.7387, 0.3495, 0.7387, 0.4193, 0.9365, 0.4193, 0.9029, 0.4228, 0.9029, 0.4228, 0.9365, 0.03326, 0.865, 0.1232, 0.865, 0.1232, 0.9172, 0.1106, 0.9172, 0.07874, 0.9172, 0.04893, 0.9015, 0.03326, 0.8717, 0.7329, 0.8703, 0.7329, 0.9263, 0.6795, 0.9263, 0.6795, 0.8703, 0.3809, 0.7079, 0.3809, 0.6827, 0.3859, 0.6827, 0.3859, 0.7079, 0.8105, 0.6764, 0.8105, 0.646, 0.8119, 0.646, 0.8119, 0.6764, 0.5867, 0.7351, 0.574, 0.7351, 0.574, 0.7218, 0.5867, 0.7218, 0.5288, 0.6874, 0.5288, 0.6651, 0.54, 0.6651, 0.54, 0.6874, 0.4389, 0.8847, 0.4389, 0.9029, 0.4228, 0.9029, 0.4228, 0.8847, 0.4193, 0.9029, 0.4193, 0.9365, 0.3763, 0.9365, 0.3763, 0.9029, 0.54, 0.653, 0.54, 0.6651, 0.5288, 0.6651, 0.5288, 0.653, 0.4228, 0.9365, 0.4228, 0.9029, 0.4389, 0.9029, 0.4389, 0.9365, 0.8242, 0.9249, 0.8775, 0.9249, 0.8775, 0.9764, 0.8242, 0.9764, 0.3763, 0.9029, 0.3763, 0.9365, 0.3595, 0.9365, 0.3595, 0.9029, 0.9859, 0.7093, 0.9859, 0.7489, 0.9733, 0.7489, 0.9733, 0.7093, 0.1847, 0.9228, 0.1847, 0.7253, 0.2241, 0.7253, 0.2241, 0.9482, 0.9859, 0.787, 0.9859, 0.804, 0.9733, 0.8105, 0.9733, 0.7916, 0.2744, 0.8251, 0.2744, 0.9365, 0.2376, 0.9365, 0.2376, 0.8251, 0.2744, 0.7714, 0.2744, 0.8251, 0.2376, 0.8251, 0.2376, 0.765, 0.1847, 0.7253, 0.1847, 0.6514, 0.2241, 0.633, 0.2241, 0.7253, 0.1452, 0.7253, 0.1452, 0.7032, 0.1847, 0.6514, 0.1847, 0.7253, 0.3859, 0.7186, 0.3859, 0.7079, 0.3976, 0.7079, 0.3976, 0.72, 0.3859, 0.7079, 0.3859, 0.6827, 0.3976, 0.6827, 0.3976, 0.7079, 0.3495, 0.7292, 0.3495, 0.7387, 0.3363, 0.7429, 0.3363, 0.7321, 0.1452, 0.8643, 0.1452, 0.7253, 0.1847, 0.7253, 0.1847, 0.9228, 0.3495, 0.6827, 0.3495, 0.7079, 0.3363, 0.7079, 0.3363, 0.6827, 0.9033, 0.7975, 0.9033, 0.686, 0.9215, 0.686, 0.9215, 0.7975, 0.7329, 0.8481, 0.7329, 0.8703, 0.6795, 0.8703, 0.6795, 0.8481, 0.2415, 0.5758, 0.2415, 0.4643, 0.2597, 0.4643, 0.2597, 0.5758, 0.2134, 0.4639, 0.1913, 0.4639, 0.1913, 0.3524, 0.2134, 0.3524, 0.6875, 0.3682, 0.6875, 0.346, 0.7057, 0.346, 0.7057, 0.3682, 0.5585, 0.5777, 0.5682, 0.5777, 0.5621, 0.5807, 0.5525, 0.5807, 0.3495, 0.7186, 0.3495, 0.7292, 0.3363, 0.7321, 0.3363, 0.72, 0.3859, 0.7387, 0.3859, 0.7292, 0.3976, 0.7321, 0.3976, 0.7429, 0.2744, 0.67, 0.2744, 0.7177, 0.2376, 0.705, 0.2376, 0.6516, 0.9859, 0.768, 0.9859, 0.787, 0.9733, 0.7916, 0.9733, 0.7702, 0.4991, 0.5427, 0.5112, 0.5656, 0.5051, 0.568, 0.4931, 0.5439, 0.6795, 0.9263, 0.7329, 0.9263, 0.7329, 0.9819, 0.6795, 0.9819, 0.574, 0.6725, 0.5867, 0.6725, 0.5867, 0.6851, 0.574, 0.6851, 0.3587, 0.5623, 0.3605, 0.5631, 0.3557, 0.5663, 0.3539, 0.5655, 0.5112, 0.5656, 0.5341, 0.5777, 0.528, 0.5807, 0.5051, 0.568, 0.3495, 0.7186, 0.3809, 0.7186, 0.3809, 0.7292, 0.3495, 0.7292, 0.3422, 0.4631, 0.3326, 0.4815, 0.3277, 0.4805, 0.3374, 0.4612, 0.4991, 0.4757, 0.4991, 0.5376, 0.4931, 0.5385, 0.4931, 0.4735, 0.3326, 0.5351, 0.3414, 0.5546, 0.3366, 0.5574, 0.3277, 0.5369, 0.3809, 0.7387, 0.3809, 0.7292, 0.3859, 0.7292, 0.3859, 0.7387, 0.4193, 0.9029, 0.3763, 0.9029, 0.3763, 0.8847, 0.4193, 0.8847, 0.8133, 0.6764, 0.8333, 0.6764, 0.8333, 0.6928, 0.8133, 0.6928, 0.4193, 0.9029, 0.4193, 0.8847, 0.4228, 0.8847, 0.4228, 0.9029, 0.3495, 0.7079, 0.3809, 0.7079, 0.3809, 0.7186, 0.3495, 0.7186, 0.5512, 0.6651, 0.54, 0.6651, 0.54, 0.653, 0.5512, 0.653, 0.3595, 0.9029, 0.3595, 0.8847, 0.3763, 0.8847, 0.3763, 0.9029, 0.8105, 0.6764, 0.8105, 0.6928, 0.7964, 0.6928, 0.7964, 0.6764, 0.9859, 0.7489, 0.9859, 0.768, 0.9733, 0.7702, 0.9733, 0.7489, 0.3495, 0.7079, 0.3495, 0.7186, 0.3363, 0.72, 0.3363, 0.7079, 0.5556, 0.6651, 0.5512, 0.6651, 0.5512, 0.653, 0.5556, 0.653, 0.3859, 0.7292, 0.3859, 0.7186, 0.3976, 0.72, 0.3976, 0.7321, 0.2744, 0.7177, 0.2744, 0.7714, 0.2376, 0.765, 0.2376, 0.705, 0.5318, 0.4416, 0.5102, 0.4512, 0.5041, 0.4478, 0.5258, 0.4377, 0.3605, 0.4535, 0.3422, 0.4631, 0.3374, 0.4612, 0.3557, 0.4511, 0.3809, 0.7292, 0.3809, 0.7186, 0.3859, 0.7186, 0.3859, 0.7292, 0.4948, 0.7219, 0.4948, 0.7441, 0.4347, 0.7441, 0.4347, 0.7219, 0.8456, 0.4944, 0.9057, 0.4944, 0.9057, 0.5461, 0.8456, 0.5461, 0.7961, 0.5632, 0.7573, 0.5632, 0.7573, 0.5252, 0.7961, 0.5252, 0.4948, 0.7441, 0.4948, 0.8001, 0.4347, 0.8001, 0.4347, 0.7441, 0.7961, 0.4286, 0.7573, 0.4286, 0.7573, 0.4206, 0.7961, 0.4206, 0.8456, 0.4839, 0.8456, 0.4107, 0.9057, 0.4107, 0.9057, 0.4839, 0.7961, 0.4286, 0.7961, 0.5252, 0.7573, 0.5252, 0.7573, 0.4286, 0.4347, 0.8001, 0.4948, 0.8001, 0.4948, 0.8558, 0.4347, 0.8558, 0.7573, 0.3846, 0.7961, 0.3846, 0.7961, 0.4206, 0.7573, 0.4206, 0.3326, 0.4856, 0.3326, 0.5351, 0.3277, 0.5369, 0.3277, 0.4848, 0.5102, 0.4512, 0.4991, 0.4757, 0.4931, 0.4735, 0.5041, 0.4478, 0.3623, 0.5631, 0.3878, 0.5631, 0.383, 0.5663, 0.3575, 0.5663, 0.5341, 0.5777, 0.5585, 0.5777, 0.5525, 0.5807, 0.528, 0.5807, 0.8456, 0.3975, 0.9057, 0.3975, 0.9057, 0.4107, 0.8456, 0.4107, 0.3878, 0.4535, 0.3801, 0.4535, 0.3753, 0.4511, 0.383, 0.4511, 0.4347, 0.7089, 0.4948, 0.7089, 0.4948, 0.7219, 0.4347, 0.7219, 0.3326, 0.4815, 0.3326, 0.4856, 0.3277, 0.4848, 0.3277, 0.4805, 0.4991, 0.5376, 0.4991, 0.5427, 0.4931, 0.5439, 0.4931, 0.5385, 0.3801, 0.4535, 0.3605, 0.4535, 0.3557, 0.4511, 0.3753, 0.4511, 0.5363, 0.4407, 0.5341, 0.4407, 0.528, 0.4367, 0.5303, 0.4367, 0.3809, 0.6469, 0.3859, 0.6469, 0.3859, 0.6576, 0.3809, 0.6576, 0.5454, 0.9033, 0.5454, 0.9554, 0.5283, 0.9554, 0.5271, 0.9554, 0.5259, 0.9549, 0.5142, 0.9497, 0.5083, 0.9366, 0.5083, 0.9033, 0.3809, 0.6827, 0.3495, 0.6827, 0.3495, 0.6576, 0.3809, 0.6576, 0.8024, 0.7405, 0.8151, 0.7405, 0.8151, 0.7744, 0.8024, 0.7744, 0.9033, 0.7593, 0.8499, 0.7593, 0.8499, 0.686, 0.9033, 0.686, 0.5512, 0.6874, 0.5512, 0.7098, 0.54, 0.7098, 0.54, 0.6874, 0.8024, 0.7405, 0.8024, 0.7377, 0.8151, 0.7377, 0.8151, 0.7405, 0.8133, 0.6156, 0.8133, 0.646, 0.8119, 0.646, 0.8119, 0.6156, 0.3495, 0.6362, 0.3495, 0.6267, 0.3809, 0.6267, 0.3809, 0.6362, 0.4193, 0.9365, 0.4228, 0.9365, 0.4228, 0.9702, 0.4193, 0.9702, 0.5083, 0.9033, 0.5083, 0.9005, 0.5147, 0.8882, 0.5271, 0.8817, 0.5402, 0.8817, 0.5454, 0.8817, 0.5454, 0.9033, 0.5772, 0.845, 0.6306, 0.845, 0.6306, 0.901, 0.5772, 0.901, 0.3809, 0.6576, 0.3859, 0.6576, 0.3859, 0.6827, 0.3809, 0.6827, 0.8105, 0.6156, 0.8119, 0.6156, 0.8119, 0.646, 0.8105, 0.646, 0.8024, 0.7877, 0.8024, 0.7744, 0.8151, 0.7744, 0.8151, 0.7877, 0.5288, 0.6874, 0.54, 0.6874, 0.54, 0.7098, 0.5288, 0.7098, 0.4389, 0.9883, 0.4228, 0.9883, 0.4228, 0.9702, 0.4389, 0.9702, 0.4193, 0.9702, 0.3763, 0.9702, 0.3763, 0.9365, 0.4193, 0.9365, 0.54, 0.7218, 0.5288, 0.7218, 0.5288, 0.7098, 0.54, 0.7098, 0.4228, 0.9365, 0.4389, 0.9365, 0.4389, 0.9702, 0.4228, 0.9702, 0.9033, 0.7698, 0.9033, 0.8213, 0.8499, 0.8213, 0.8499, 0.7698, 0.3763, 0.9702, 0.3595, 0.9702, 0.3595, 0.9365, 0.3763, 0.9365, 0.9859, 0.7093, 0.9733, 0.7093, 0.9733, 0.6698, 0.9859, 0.6698, 0.3109, 0.774, 0.3281, 0.7629, 0.3281, 0.8605, 0.3109, 0.8605, 0.9859, 0.6316, 0.9733, 0.6271, 0.9733, 0.6081, 0.9859, 0.6147, 0.962, 0.7394, 0.9251, 0.7394, 0.9251, 0.628, 0.962, 0.628, 0.962, 0.7931, 0.9251, 0.7995, 0.9251, 0.7394, 0.962, 0.7394, 0.3109, 0.8605, 0.3281, 0.8605, 0.3281, 0.901, 0.3109, 0.8929, 0.2936, 0.8605, 0.3109, 0.8605, 0.3109, 0.8929, 0.2936, 0.8702, 0.3859, 0.6469, 0.3976, 0.6455, 0.3976, 0.6576, 0.3859, 0.6576, 0.3859, 0.6576, 0.3976, 0.6576, 0.3976, 0.6827, 0.3859, 0.6827, 0.3495, 0.6362, 0.3363, 0.6333, 0.3363, 0.6226, 0.3495, 0.6267, 0.2936, 0.7997, 0.3109, 0.774, 0.3109, 0.8605, 0.2936, 0.8605, 0.3495, 0.6827, 0.3363, 0.6827, 0.3363, 0.6576, 0.3495, 0.6576, 0.9033, 0.7975, 0.9215, 0.7975, 0.9215, 0.9089, 0.9033, 0.9089, 0.5772, 0.8229, 0.6306, 0.8229, 0.6306, 0.845, 0.5772, 0.845, 0.2415, 0.3529, 0.2597, 0.3529, 0.2597, 0.4643, 0.2415, 0.4643, 0.2134, 0.4639, 0.2134, 0.5753, 0.1913, 0.5753, 0.1913, 0.4639, 0.7427, 0.3752, 0.7245, 0.3752, 0.7245, 0.3529, 0.7427, 0.3529, 0.644, 0.3466, 0.6387, 0.344, 0.6472, 0.344, 0.6525, 0.3466, 0.3495, 0.6469, 0.3363, 0.6455, 0.3363, 0.6333, 0.3495, 0.6362, 0.3859, 0.6267, 0.3976, 0.6226, 0.3976, 0.6333, 0.3859, 0.6362, 0.962, 0.8945, 0.9251, 0.9129, 0.9251, 0.8595, 0.962, 0.8468, 0.9859, 0.6507, 0.9733, 0.6484, 0.9733, 0.6271, 0.9859, 0.6316, 0.5921, 0.3772, 0.5868, 0.3761, 0.5973, 0.3551, 0.6026, 0.3572, 0.6306, 0.901, 0.6306, 0.9566, 0.5772, 0.9566, 0.5772, 0.901, 0.8151, 0.7251, 0.8151, 0.7377, 0.8024, 0.7377, 0.8024, 0.7251, 0.7046, 0.4476, 0.699, 0.444, 0.7011, 0.443, 0.7066, 0.4467, 0.6026, 0.3572, 0.5973, 0.3551, 0.6174, 0.344, 0.6226, 0.3466, 0.3495, 0.6469, 0.3495, 0.6362, 0.3809, 0.6362, 0.3809, 0.6469, 0.6857, 0.5606, 0.6802, 0.5628, 0.6692, 0.5408, 0.6747, 0.5397, 0.5921, 0.4358, 0.5868, 0.4377, 0.5868, 0.3808, 0.5921, 0.3817, 0.6747, 0.4786, 0.6692, 0.4766, 0.6793, 0.4532, 0.6848, 0.4563, 0.3809, 0.6267, 0.3859, 0.6267, 0.3859, 0.6362, 0.3809, 0.6362, 0.4193, 0.9702, 0.4193, 0.9883, 0.3763, 0.9883, 0.3763, 0.9702, 0.8133, 0.6156, 0.8133, 0.5992, 0.8333, 0.5992, 0.8333, 0.6156, 0.4193, 0.9702, 0.4228, 0.9702, 0.4228, 0.9883, 0.4193, 0.9883, 0.3495, 0.6576, 0.3495, 0.6469, 0.3809, 0.6469, 0.3809, 0.6576, 0.5512, 0.7098, 0.5512, 0.7218, 0.54, 0.7218, 0.54, 0.7098, 0.3595, 0.9702, 0.3763, 0.9702, 0.3763, 0.9883, 0.3595, 0.9883, 0.8105, 0.6156, 0.7964, 0.6156, 0.7964, 0.5992, 0.8105, 0.5992, 0.9859, 0.6698, 0.9733, 0.6698, 0.9733, 0.6484, 0.9859, 0.6507, 0.3495, 0.6576, 0.3363, 0.6576, 0.3363, 0.6455, 0.3495, 0.6469, 0.5556, 0.7098, 0.5556, 0.7218, 0.5512, 0.7218, 0.5512, 0.7098, 0.3859, 0.6362, 0.3976, 0.6333, 0.3976, 0.6455, 0.3859, 0.6469, 0.962, 0.8468, 0.9251, 0.8595, 0.9251, 0.7995, 0.962, 0.7931, 0.6207, 0.4655, 0.6154, 0.4689, 0.5965, 0.4601, 0.6018, 0.4571, 0.7066, 0.5716, 0.7011, 0.5744, 0.6802, 0.5628, 0.6857, 0.5606, 0.3809, 0.6362, 0.3859, 0.6362, 0.3859, 0.6469, 0.3809, 0.6469, 0.6973, 0.6874, 0.7574, 0.6874, 0.7574, 0.7096, 0.6973, 0.7096, 0.1859, 0.4289, 0.1859, 0.4806, 0.1258, 0.4806, 0.1258, 0.4289, 0.4324, 0.5427, 0.4324, 0.5121, 0.4638, 0.5121, 0.4638, 0.5427, 0.6973, 0.7096, 0.7574, 0.7096, 0.7574, 0.7656, 0.6973, 0.7656, 0.4324, 0.434, 0.4324, 0.4276, 0.4638, 0.4276, 0.4638, 0.434, 0.1859, 0.4184, 0.1258, 0.4184, 0.1258, 0.3452, 0.1859, 0.3452, 0.4324, 0.434, 0.4638, 0.434, 0.4638, 0.5121, 0.4324, 0.5121, 0.7574, 0.7656, 0.7574, 0.8213, 0.6973, 0.8213, 0.6973, 0.7656, 0.4638, 0.3984, 0.4638, 0.4276, 0.4324, 0.4276, 0.4324, 0.3984, 0.6747, 0.535, 0.6692, 0.5359, 0.6692, 0.4766, 0.6747, 0.4786, 0.6018, 0.4571, 0.5965, 0.4601, 0.5868, 0.4377, 0.5921, 0.4358, 0.7087, 0.4467, 0.7031, 0.443, 0.7322, 0.443, 0.7377, 0.4467, 0.6226, 0.3466, 0.6174, 0.344, 0.6387, 0.344, 0.644, 0.3466, 0.6373, 0.6743, 0.6373, 0.6875, 0.5772, 0.6875, 0.5772, 0.6743, 0.7377, 0.5716, 0.7322, 0.5744, 0.7234, 0.5744, 0.7289, 0.5716, 0.7574, 0.6743, 0.7574, 0.6874, 0.6973, 0.6874, 0.6973, 0.6743, 0.6747, 0.5397, 0.6692, 0.5408, 0.6692, 0.5359, 0.6747, 0.535, 0.5921, 0.3817, 0.5868, 0.3808, 0.5868, 0.3761, 0.5921, 0.3772, 0.7289, 0.5716, 0.7234, 0.5744, 0.7011, 0.5744, 0.7066, 0.5716, 0.6246, 0.4663, 0.6193, 0.4698, 0.6174, 0.4698, 0.6226, 0.4663, 0.1859, 0.4236, 0.1859, 0.4289, 0.1258, 0.4289, 0.1258, 0.4236, 0.6226, 0.4663, 0.6174, 0.4698, 0.6154, 0.4689, 0.6207, 0.4655, 0.8119, 0.6156, 0.8105, 0.6156, 0.8105, 0.5992, 0.8119, 0.5992, 0.6848, 0.4563, 0.6793, 0.4532, 0.699, 0.444, 0.7046, 0.4476, 0.9033, 0.7645, 0.9033, 0.7698, 0.8499, 0.7698, 0.8499, 0.7645, 0.7964, 0.6156, 0.8105, 0.6156, 0.8105, 0.646, 0.7964, 0.646, 0.8456, 0.4891, 0.9057, 0.4891, 0.9057, 0.4944, 0.8456, 0.4944, 0.5341, 0.4407, 0.5318, 0.4416, 0.5258, 0.4377, 0.528, 0.4367, 0.8119, 0.6764, 0.8119, 0.6928, 0.8105, 0.6928, 0.8105, 0.6764, 0.3414, 0.5546, 0.3587, 0.5623, 0.3539, 0.5655, 0.3366, 0.5574, 0.8242, 0.9196, 0.8775, 0.9196, 0.8775, 0.9249, 0.8242, 0.9249, 0.7964, 0.6764, 0.7964, 0.646, 0.8105, 0.646, 0.8105, 0.6764, 0.6525, 0.4663, 0.6472, 0.4698, 0.6193, 0.4698, 0.6246, 0.4663, 0.7066, 0.4467, 0.7011, 0.443, 0.7031, 0.443, 0.7087, 0.4467, 0.1859, 0.4236, 0.1258, 0.4236, 0.1258, 0.4184, 0.1859, 0.4184, 0.8119, 0.6156, 0.8119, 0.5992, 0.8133, 0.5992, 0.8133, 0.6156, 0.8333, 0.6156, 0.8333, 0.646, 0.8133, 0.646, 0.8133, 0.6156, 0.9033, 0.7645, 0.8499, 0.7645, 0.8499, 0.7593, 0.9033, 0.7593, 0.5682, 0.4407, 0.5363, 0.4407, 0.5303, 0.4367, 0.5621, 0.4367, 0.3605, 0.5631, 0.3623, 0.5631, 0.3575, 0.5663, 0.3557, 0.5663, 0.8456, 0.4891, 0.8456, 0.4839, 0.9057, 0.4839, 0.9057, 0.4891, 0.8119, 0.6764, 0.8133, 0.6764, 0.8133, 0.6928, 0.8119, 0.6928, 0.8333, 0.6764, 0.8133, 0.6764, 0.8133, 0.646, 0.8333, 0.646, 0.8242, 0.9196, 0.8242, 0.9144, 0.8775, 0.9144, 0.8775, 0.9196])
me_cube_002.materials.append(mat_material_001)
me_cube_002.use_remesh_fix_poles = True
me_cube_002.use_remesh_preserve_attributes = False
me_cube_002.update()

# ---- objects
ob_chest_bottom = bpy.data.objects.new('chest bottom', me_cube_001)
ob_cube = bpy.data.objects.new('Cube', me_cube_002)

# ---- transforms, parenting, visibility, modifiers, constraints
ob_chest_bottom.location = (0.0003691, 0.004196, 0.1349)
ob_chest_bottom.scale = (0.1398, 0.1398, 0.1398)
ob_cube.location = (0.00154, 0.2859, 0.5115)
ob_cube.rotation_euler = (-1.198, -0.00857, -0.003598)
ob_cube.scale = (0.1398, 0.1398, 0.1398)

# ---- collection membership
col_collection.objects.link(ob_chest_bottom)
col_collection.objects.link(ob_cube)

# ---- scene / render settings (as saved in the file)
scene.frame_start = 0; scene.frame_end = 38; scene.frame_set(36)
scene.render.engine = 'BLENDER_EEVEE_NEXT'
scene.cycles.sampling_pattern = 'TABULATED_SOBOL'
scene.cycles.use_light_tree = False
scene.view_settings.view_transform = 'Filmic'
bpy.context.view_layer.update()

# ---- added for rendering (the .blend has no active camera and no usable light): camera, sun
cam_auto = bpy.data.cameras.new('AutoCamera')
cam_auto.lens = 50.0
cam_auto.sensor_width = 36.0
cam_auto.clip_end = 1000.0
ob_auto_camera = bpy.data.objects.new('AutoCamera', cam_auto)
scene.collection.objects.link(ob_auto_camera)
ob_auto_camera.location = (1.13639, -1.21248, 1.28331)
ob_auto_camera.rotation_euler = (1.09748, -7.21219e-08, 0.694738)
scene.camera = ob_auto_camera
light_auto_sun = bpy.data.lights.new('AutoSun', 'SUN')
light_auto_sun.energy = 3.0
light_auto_sun.angle = 0.0523599
ob_auto_sun = bpy.data.objects.new('AutoSun', light_auto_sun)
scene.collection.objects.link(ob_auto_sun)
ob_auto_sun.rotation_euler = (0.872665, 0.174533, 0.523599)
bpy.context.view_layer.update()

